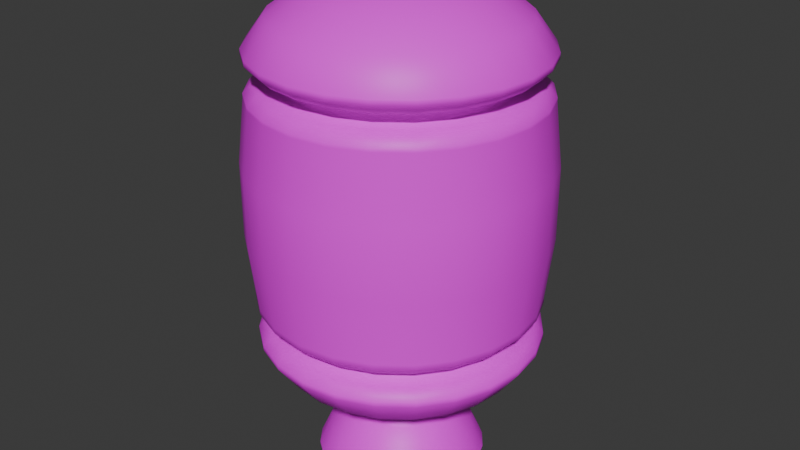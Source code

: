 # Source: Drone.blend  (saved by Blender 4.0.36; exported with 4.5.12 LTS)
import bpy
from mathutils import Matrix  # noqa: F401  (used for matrix-valued properties, if any)

bpy.ops.wm.read_factory_settings(use_empty=True)
scene = bpy.context.scene
scene.name = 'Scene'

# ---- collections
col_collection = bpy.data.collections.new('Collection'); scene.collection.children.link(col_collection)

# ---- images (referenced by path relative to the original .blend; pixels are not part of the script)
import os
ASSET_DIR = os.environ.get("B2B_ASSET_DIR", "")  # directory of the original .blend (textures are referenced by path, not embedded)
HERE = os.path.dirname(os.path.abspath(__file__))  # packed textures are extracted next to this script under _unpacked/

def load_image(name, relpath, width, height, colorspace="sRGB"):
    """Load a texture the original file referenced (path relative to the .blend, or extracted next to this script)."""
    p = next((c for c in (os.path.join(HERE, relpath), os.path.join(ASSET_DIR, relpath)) if relpath and os.path.exists(c)), "")
    if p:
        img = bpy.data.images.load(p, check_existing=True)
        img.name = name
    else:  # same state as the original file: an image datablock whose file is absent (Cycles renders it pink)
        img = bpy.data.images.new(name, width, height)
        img.source = "FILE"
        img.filepath = "//" + (relpath or name)
    img.colorspace_settings.name = colorspace
    return img
img_chatgpt_image_apr_23__2025__09_20_55_am_png = load_image('ChatGPT Image Apr 23, 2025, 09_20_55 AM.png', 'ChatGPT Image Apr 23, 2025, 09_20_55 AM.png', 1024, 1024, 'sRGB')

# ---- materials (node trees are filled in below, after node groups)
mat_face = bpy.data.materials.new('face')
mat_face.use_transparent_shadow = False

# ---- material node trees
mat_face.use_nodes = True; mat_face.node_tree.nodes.clear()
_N = mat_face.node_tree.nodes; _L = mat_face.node_tree.links
n0 = _N.new('ShaderNodeBsdfPrincipled'); n0.name = 'Principled BSDF'; n0.location = (10, 300)
n0.inputs[3].default_value = 1.45
n1 = _N.new('ShaderNodeOutputMaterial'); n1.name = 'Material Output'; n1.location = (300, 300)
n2 = _N.new('ShaderNodeTexImage'); n2.name = 'Image Texture.001'; n2.location = (-402, 222)
n2.image = img_chatgpt_image_apr_23__2025__09_20_55_am_png
_L.new(n0.outputs[0], n1.inputs[0])
_L.new(n2.outputs[0], n0.inputs[0])
n1.is_active_output = True

# ---- world
world_world = bpy.data.worlds.new('World'); scene.world = world_world
world_world.use_nodes = True; world_world.node_tree.nodes.clear()
_N = world_world.node_tree.nodes; _L = world_world.node_tree.links
n0 = _N.new('ShaderNodeOutputWorld'); n0.name = 'World Output'; n0.location = (300, 300)
n1 = _N.new('ShaderNodeBackground'); n1.name = 'Background'; n1.location = (10, 300)
n1.inputs[0].default_value = (0.05088, 0.05088, 0.05088, 1.0)
_L.new(n1.outputs[0], n0.inputs[0])
n0.is_active_output = True
world_world.color = (0.05088, 0.05088, 0.05088)
world_world.use_sun_shadow = False
world_world.sun_shadow_jitter_overblur = 0.0

# ---- meshes
me_sphere = bpy.data.meshes.new('Sphere')
me_sphere.from_pydata([(0.0, 0.2, 0.2), (0.04923, 0.1837, 0.2857), (0.05176, 0.1932, 0.2), (0.04923, 0.1837, 0.01429), (0.09511, 0.1647, 0.2857), (0.1, 0.1732, 0.2), (0.09511, 0.1647, 0.01429), (0.1345, 0.1345, 0.2857), (0.1414, 0.1414, 0.2), (0.1345, 0.1345, 0.01429), (0.1647, 0.09511, 0.2857), (0.1732, 0.1, 0.2), (0.1647, 0.09511, 0.01429), (0.1837, 0.04923, 0.2857), (0.1932, 0.05176, 0.2), (0.1837, 0.04923, 0.01429), (0.1902, 5.96e-09, 0.2857), (0.2, -5.96e-09, 0.2), (0.1902, 5.96e-09, 0.01429), (0.1837, -0.04923, 0.2857), (0.1932, -0.05176, 0.2), (0.1837, -0.04923, 0.01429), (0.1647, -0.09511, 0.2857), (0.1732, -0.1, 0.2), (0.1647, -0.09511, 0.01429), (0.1345, -0.1345, 0.2857), (0.1414, -0.1414, 0.2), (0.1345, -0.1345, 0.01429), (0.09511, -0.1647, 0.2857), (0.1, -0.1732, 0.2), (0.09511, -0.1647, 0.01429), (0.04923, -0.1837, 0.2857), (0.05176, -0.1932, 0.2), (0.04923, -0.1837, 0.01429), (-0.07608, 0.1318, 0.3257), (-0.03938, 0.147, 0.3257), (1.192e-08, -0.1902, 0.2857), (-1.192e-08, -0.2, 0.2), (1.192e-08, -0.1902, 0.01429), (-6.364e-09, 0.1522, 0.3257), (-6.364e-09, 0.1522, 0.3057), (-0.04923, -0.1837, 0.2857), (-0.05176, -0.1932, 0.2), (-0.04923, -0.1837, 0.01429), (-0.03938, 0.147, 0.3057), (-0.07608, 0.1318, 0.3057), (-0.1076, 0.1076, 0.3057), (-0.09511, -0.1647, 0.2857), (-0.1, -0.1732, 0.2), (-0.09511, -0.1647, 0.01429), (-0.1318, 0.07608, 0.3057), (-0.147, 0.03938, 0.3057), (-0.1345, -0.1345, 0.2857), (-0.1414, -0.1414, 0.2), (-0.1345, -0.1345, 0.01429), (-0.1522, -7.324e-09, 0.3057), (-0.147, -0.03938, 0.3057), (-0.1318, -0.07608, 0.3057), (-0.1647, -0.09511, 0.2857), (-0.1732, -0.1, 0.2), (-0.1647, -0.09511, 0.01429), (-0.1076, -0.1076, 0.3057), (-0.07608, -0.1318, 0.3057), (-0.1837, -0.04923, 0.2857), (-0.1932, -0.05176, 0.2), (-0.1837, -0.04923, 0.01429), (-0.03938, -0.147, 0.3057), (1.033e-08, -0.1522, 0.3057), (-0.1902, -8.941e-09, 0.2857), (-0.2, 2.384e-08, 0.2), (-0.1902, -8.941e-09, 0.01429), (0.03938, -0.147, 0.3057), (0.07608, -0.1318, 0.3057), (-0.1837, 0.04923, 0.2857), (-0.1932, 0.05176, 0.2), (-0.1837, 0.04923, 0.01429), (0.1076, -0.1076, 0.3057), (0.1318, -0.07608, 0.3057), (0.147, -0.03938, 0.3057), (-0.1647, 0.09511, 0.2857), (-0.1732, 0.1, 0.2), (-0.1647, 0.09511, 0.01429), (0.1522, 4.597e-09, 0.3057), (0.147, 0.03938, 0.3057), (-0.1345, 0.1345, 0.2857), (-0.1414, 0.1414, 0.2), (-0.1345, 0.1345, 0.01429), (0.1318, 0.07608, 0.3057), (0.1076, 0.1076, 0.3057), (-0.09511, 0.1647, 0.2857), (-0.1, 0.1732, 0.2), (-0.09511, 0.1647, 0.01429), (0.03938, 0.147, 0.3057), (0.07608, 0.1318, 0.3057), (-0.04923, 0.1837, 0.2857), (-0.05176, 0.1932, 0.2), (-0.04923, 0.1837, 0.01429), (0.03938, 0.147, 0.3257), (0.07608, 0.1318, 0.3257), (0.1076, 0.1076, 0.3257), (-8.941e-09, 0.1902, 0.2857), (-8.941e-09, 0.1902, 0.01429), (0.05176, 0.1932, 0.1), (0.1, 0.1732, 0.1), (0.1414, 0.1414, 0.1), (0.1732, 0.1, 0.1), (0.1932, 0.05176, 0.1), (0.2, -5.96e-09, 0.1), (0.1932, -0.05176, 0.1), (0.1732, -0.1, 0.1), (0.1414, -0.1414, 0.1), (0.1, -0.1732, 0.1), (0.05176, -0.1932, 0.1), (-1.192e-08, -0.2, 0.1), (-0.05176, -0.1932, 0.1), (-0.1, -0.1732, 0.1), (-0.1414, -0.1414, 0.1), (-0.1732, -0.1, 0.1), (-0.1932, -0.05176, 0.1), (-0.2, 2.384e-08, 0.1), (-0.1932, 0.05176, 0.1), (-0.1732, 0.1, 0.1), (-0.1414, 0.1414, 0.1), (-0.1, 0.1732, 0.1), (-0.05176, 0.1932, 0.1), (0.0, 0.2, 0.1), (0.000911, 0.1522, -0.007688), (-0.03847, 0.147, -0.007688), (-0.07517, 0.1318, -0.007688), (-0.1067, 0.1076, -0.007688), (-0.1309, 0.07611, -0.007688), (-0.1461, 0.03941, -0.007688), (-0.1513, 2.834e-05, -0.007688), (-0.1461, -0.03936, -0.007688), (-0.1309, -0.07606, -0.007688), (-0.1067, -0.1076, -0.007688), (-0.07517, -0.1318, -0.007688), (-0.03847, -0.147, -0.007688), (0.1647, 0.09511, 0.3457), (0.1401, 0.0809, 0.3847), (0.05352, 0.0309, 0.4356), (0.1018, 0.05878, 0.4157), (0.1837, 0.04923, 0.3457), (0.1563, 0.04188, 0.3847), (0.0597, 0.016, 0.4356), (0.1136, 0.03043, 0.4157), (0.1618, -2.474e-09, 0.3847), (0.1176, -5.454e-09, 0.4157), (0.1902, 6.467e-09, 0.3457), (0.0618, 5.061e-10, 0.4356), (0.1563, -0.04188, 0.3847), (0.1136, -0.03043, 0.4157), (0.1837, -0.04923, 0.3457), (0.0597, -0.016, 0.4356), (0.1647, -0.09511, 0.3457), (0.1018, -0.05878, 0.4157), (0.05352, -0.0309, 0.4356), (0.1401, -0.0809, 0.3847), (0.0437, -0.0437, 0.4356), (0.1345, -0.1345, 0.3457), (0.08313, -0.08313, 0.4157), (0.1144, -0.1144, 0.3847), (0.09511, -0.1647, 0.3457), (0.0809, -0.1401, 0.3847), (0.0309, -0.05352, 0.4356), (0.05878, -0.1018, 0.4157), (0.04923, -0.1837, 0.3457), (0.04188, -0.1563, 0.3847), (0.016, -0.0597, 0.4356), (0.03043, -0.1136, 0.4157), (-8.956e-09, -0.1618, 0.3847), (-8.956e-09, -0.1176, 0.4157), (8.925e-09, -0.1902, 0.3457), (-5.976e-09, -0.0618, 0.4356), (-2.996e-09, 5.061e-10, 0.4424), (-0.03043, -0.1136, 0.4157), (-0.016, -0.0597, 0.4356), (-0.04188, -0.1563, 0.3847), (-0.04923, -0.1837, 0.3457), (-0.09511, -0.1647, 0.3457), (-0.05878, -0.1018, 0.4157), (-0.0309, -0.05352, 0.4356), (-0.0809, -0.1401, 0.3847), (-0.0437, -0.0437, 0.4356), (-0.1345, -0.1345, 0.3457), (-0.08313, -0.08313, 0.4157), (-0.1144, -0.1144, 0.3847), (-0.1647, -0.09511, 0.3457), (-0.1401, -0.0809, 0.3847), (-0.05352, -0.0309, 0.4356), (-0.1018, -0.05878, 0.4157), (-0.1563, -0.04188, 0.3847), (-0.1136, -0.03043, 0.4157), (-0.1837, -0.04923, 0.3457), (-0.0597, -0.016, 0.4356), (-0.1618, 6.467e-09, 0.3847), (-0.1176, -2.474e-09, 0.4157), (-0.1902, -8.435e-09, 0.3457), (-0.0618, 6.467e-09, 0.4356), (-0.1136, 0.03043, 0.4157), (-0.0597, 0.016, 0.4356), (-0.1563, 0.04188, 0.3847), (-0.1837, 0.04923, 0.3457), (-0.1345, 0.1345, 0.3457), (-0.1647, 0.09511, 0.3457), (-0.1018, 0.05878, 0.4157), (-0.08313, 0.08313, 0.4157), (-0.0437, 0.0437, 0.4356), (-0.05352, 0.0309, 0.4356), (-0.1401, 0.0809, 0.3847), (-0.1144, 0.1144, 0.3847), (0.1318, 0.07608, 0.3257), (0.147, 0.03938, 0.3257), (0.1522, 4.597e-09, 0.3257), (0.147, -0.03938, 0.3257), (0.1318, -0.07608, 0.3257), (0.1076, -0.1076, 0.3257), (0.07608, -0.1318, 0.3257), (0.03938, -0.147, 0.3257), (1.033e-08, -0.1522, 0.3257), (-0.03938, -0.147, 0.3257), (-0.07608, -0.1318, 0.3257), (-0.1076, -0.1076, 0.3257), (-0.1318, -0.07608, 0.3257), (-0.147, -0.03938, 0.3257), (-0.1522, -7.324e-09, 0.3257), (-0.147, 0.03938, 0.3257), (-0.1076, 0.1076, 0.3257), (-0.1318, 0.07608, 0.3257), (0.1144, 0.1144, 0.3847), (0.0437, 0.0437, 0.4356), (0.08313, 0.08313, 0.4157), (0.1345, 0.1345, 0.3457), (0.09511, 0.1647, 0.3457), (0.0809, 0.1401, 0.3847), (0.0309, 0.05352, 0.4356), (0.05878, 0.1018, 0.4157), (0.016, 0.0597, 0.4356), (0.04923, 0.1837, 0.3457), (0.03043, 0.1136, 0.4157), (0.04188, 0.1563, 0.3847), (-0.0309, 0.05352, 0.4356), (-0.05878, 0.1018, 0.4157), (-0.0809, 0.1401, 0.3847), (-0.09511, 0.1647, 0.3457), (-0.016, 0.0597, 0.4356), (-0.03043, 0.1136, 0.4157), (-0.04188, 0.1563, 0.3847), (-0.04923, 0.1837, 0.3457), (7.435e-09, 0.0618, 0.4356), (-8.956e-09, 0.1176, 0.4157), (-8.956e-09, 0.1618, 0.3847), (-1.194e-08, 0.1902, 0.3457), (0.1426, 0.08098, -0.08468), (0.05601, 0.03098, -0.1355), (0.1672, 0.09518, -0.04566), (0.1588, 0.04196, -0.08468), (0.1862, 0.04931, -0.04566), (0.116, 0.0305, -0.1157), (0.06218, 0.01607, -0.1355), (0.06429, 7.732e-05, -0.1355), (0.1643, 7.732e-05, -0.08468), (0.1927, 7.733e-05, -0.04566), (0.12, 7.732e-05, -0.1157), (0.06218, -0.01592, -0.1355), (0.116, -0.03035, -0.1157), (0.1862, -0.04915, -0.04566), (0.1588, -0.0418, -0.08468), (0.05601, -0.03082, -0.1355), (0.1043, -0.0587, -0.1157), (0.1672, -0.09503, -0.04566), (0.1426, -0.08082, -0.08468), (0.08561, -0.08305, -0.1157), (0.1169, -0.1143, -0.08468), (0.04619, -0.04362, -0.1355), (0.137, -0.1344, -0.04566), (0.06126, -0.1017, -0.1157), (0.08339, -0.14, -0.08468), (0.03339, -0.05345, -0.1355), (0.09759, -0.1647, -0.04566), (0.01848, -0.05962, -0.1355), (0.04436, -0.1562, -0.08468), (0.05171, -0.1837, -0.04566), (0.03291, -0.1135, -0.1157), (0.002485, -0.1901, -0.04566), (0.002485, -0.06173, -0.1355), (0.002485, -0.1617, -0.08468), (0.002485, -0.1175, -0.1157), (-0.01351, -0.05962, -0.1355), (-0.02794, -0.1135, -0.1157), (-0.04675, -0.1837, -0.04566), (-0.03939, -0.1562, -0.08468), (-0.02842, -0.05345, -0.1355), (-0.05629, -0.1017, -0.1157), (-0.09262, -0.1647, -0.04566), (-0.07842, -0.14, -0.08468), (-0.08064, -0.08305, -0.1157), (-0.1119, -0.1143, -0.08468), (-0.04122, -0.04362, -0.1355), (-0.132, -0.1344, -0.04566), (-0.1376, -0.08082, -0.08468), (-0.1622, -0.09503, -0.04566), (-0.09932, -0.0587, -0.1157), (-0.05104, -0.03082, -0.1355), (-0.05721, -0.01592, -0.1355), (-0.1538, -0.0418, -0.08468), (-0.1812, -0.04915, -0.04566), (-0.1111, -0.03035, -0.1157), (-0.1877, 7.731e-05, -0.04566), (-0.1593, 7.733e-05, -0.08468), (-0.1151, 7.732e-05, -0.1157), (-0.05721, 0.01607, -0.1355), (-0.1111, 0.0305, -0.1157), (-0.1812, 0.04931, -0.04566), (-0.1538, 0.04196, -0.08468), (-0.09932, 0.05886, -0.1157), (-0.1376, 0.08098, -0.08468), (-0.05104, 0.03098, -0.1355), (-0.1622, 0.09518, -0.04566), (-0.08064, 0.0832, -0.1157), (-0.1119, 0.1145, -0.08468), (-0.04122, 0.04378, -0.1355), (-0.132, 0.1346, -0.04566), (-0.07842, 0.1402, -0.08468), (-0.09262, 0.1648, -0.04566), (-0.05629, 0.1019, -0.1157), (-0.02842, 0.0536, -0.1355), (-0.03939, 0.1564, -0.08468), (-0.04675, 0.1838, -0.04566), (-0.02794, 0.1136, -0.1157), (0.03291, 0.1136, -0.1157), (0.002485, 0.1176, -0.1157), (0.002485, 0.1903, -0.04566), (0.05171, 0.1838, -0.04566), (0.002485, 0.1619, -0.08468), (0.04436, 0.1564, -0.08468), (0.002485, 0.06188, -0.1355), (-0.01351, 0.05977, -0.1355), (-0.006936, -0.03606, -0.1462), (0.00281, -0.1156, -0.2361), (0.00281, -0.03734, -0.1462), (0.00281, -0.09827, -0.1971), (0.00281, -0.07131, -0.1661), (0.01256, -0.03606, -0.1462), (0.02135, -0.06887, -0.1661), (0.03281, -0.1116, -0.2361), (0.02833, -0.09492, -0.1971), (0.03862, -0.06172, -0.1661), (0.0521, -0.08507, -0.1971), (0.02164, -0.0323, -0.1462), (0.06076, -0.1001, -0.2361), (0.05346, -0.05034, -0.1661), (0.07252, -0.0694, -0.1971), (0.02944, -0.02631, -0.1462), (0.08476, -0.08164, -0.2361), (0.08819, -0.04898, -0.1971), (0.1032, -0.05763, -0.2361), (0.06484, -0.0355, -0.1661), (0.03542, -0.01852, -0.1462), (0.03918, -0.009433, -0.1462), (0.09804, -0.0252, -0.1971), (0.1148, -0.02968, -0.2361), (0.072, -0.01823, -0.1661), (0.04047, 0.0003135, -0.1462), (0.07444, 0.0003135, -0.1661), (0.1187, 0.0003135, -0.2361), (0.1014, 0.0003135, -0.1971), (0.03918, 0.01006, -0.1462), (0.072, 0.01885, -0.1661), (0.1148, 0.03031, -0.2361), (0.09804, 0.02583, -0.1971), (0.06484, 0.03613, -0.1661), (0.08819, 0.04961, -0.1971), (0.03542, 0.01914, -0.1462), (0.1032, 0.05826, -0.2361), (0.05346, 0.05096, -0.1661), (0.07252, 0.07003, -0.1971), (0.02944, 0.02694, -0.1462), (0.08476, 0.08226, -0.2361), (0.02164, 0.03293, -0.1462), (0.0521, 0.08569, -0.1971), (0.06076, 0.1007, -0.2361), (0.03862, 0.06235, -0.1661), (0.03281, 0.1123, -0.2361), (0.01256, 0.03669, -0.1462), (0.02833, 0.09554, -0.1971), (0.00281, 0.0989, -0.1971), (0.02135, 0.0695, -0.1661), (-0.02271, 0.09554, -0.1971), (0.00281, 0.03797, -0.1462), (-0.006936, 0.03669, -0.1462), (-0.01573, 0.0695, -0.1661), (0.00281, 0.07194, -0.1661), (0.00281, 0.1162, -0.2361), (-0.02719, 0.1123, -0.2361), (0.000911, -0.1521, -0.007688), (0.0403, -0.147, -0.007688), (0.077, -0.1318, -0.007688), (0.1085, -0.1076, -0.007688), (0.1327, -0.07606, -0.007688), (0.1479, -0.03936, -0.007688), (0.1531, 2.836e-05, -0.007688), (0.1479, 0.03941, -0.007688), (0.1327, 0.07611, -0.007688), (0.1085, 0.1076, -0.007688), (0.0403, 0.147, -0.007688), (0.077, 0.1318, -0.007688), (0.07766, 0.1318, -0.02367), (0.1092, 0.1076, -0.02367), (0.1334, 0.07613, -0.02367), (0.1486, 0.03943, -0.02367), (0.1537, 4.897e-05, -0.02367), (0.1486, -0.03934, -0.02367), (0.1334, -0.07604, -0.02367), (0.1092, -0.1076, -0.02367), (0.07766, -0.1317, -0.02367), (0.04096, -0.1469, -0.02367), (0.001574, -0.1521, -0.02367), (-0.03781, -0.1469, -0.02367), (-0.07451, -0.1317, -0.02367), (-0.106, -0.1076, -0.02367), (-0.1302, -0.07604, -0.02367), (-0.1454, -0.03934, -0.02367), (-0.1506, 4.896e-05, -0.02367), (-0.1454, 0.03943, -0.02367), (-0.1302, 0.07613, -0.02367), (-0.106, 0.1076, -0.02367), (-0.07451, 0.1318, -0.02367), (-0.03781, 0.147, -0.02367), (0.001574, 0.1522, -0.02367), (0.04096, 0.147, -0.02367), (0.1043, 0.05886, -0.1157), (0.137, 0.1346, -0.04566), (0.04619, 0.04378, -0.1355), (0.1169, 0.1145, -0.08468), (0.08561, 0.0832, -0.1157), (0.08339, 0.1402, -0.08468), (0.09759, 0.1648, -0.04566), (0.06126, 0.1019, -0.1157), (0.03339, 0.0536, -0.1355), (0.01848, 0.05977, -0.1355), (-0.05514, 0.1007, -0.2361), (-0.04648, 0.08569, -0.1971), (-0.033, 0.06235, -0.1661), (-0.01602, 0.03293, -0.1462), (-0.07914, 0.08226, -0.2361), (-0.0669, 0.07003, -0.1971), (-0.04784, 0.05096, -0.1661), (-0.02382, 0.02694, -0.1462), (-0.09756, 0.05826, -0.2361), (-0.08257, 0.04961, -0.1971), (-0.05922, 0.03613, -0.1661), (-0.0298, 0.01914, -0.1462), (-0.1091, 0.03031, -0.2361), (-0.09242, 0.02583, -0.1971), (-0.06638, 0.01885, -0.1661), (-0.03356, 0.01006, -0.1462), (-0.1131, 0.0003135, -0.2361), (-0.09578, 0.0003135, -0.1971), (-0.06882, 0.0003135, -0.1661), (-0.1091, -0.02968, -0.2361), (-0.09242, -0.0252, -0.1971), (-0.06638, -0.01823, -0.1661), (-0.03356, -0.009433, -0.1462), (-0.09756, -0.05763, -0.2361), (-0.08257, -0.04898, -0.1971), (-0.05922, -0.0355, -0.1661), (-0.0298, -0.01852, -0.1462), (-0.07914, -0.08164, -0.2361), (-0.0669, -0.0694, -0.1971), (-0.04784, -0.05034, -0.1661), (-0.02382, -0.02631, -0.1462), (-0.05514, -0.1001, -0.2361), (-0.04648, -0.08507, -0.1971), (-0.033, -0.06172, -0.1661), (-0.01602, -0.0323, -0.1462), (-0.02719, -0.1116, -0.2361), (-0.02271, -0.09491, -0.1971), (-0.01573, -0.06887, -0.1661), (0.04659, 0.1707, -0.006399), (0.0495, 0.1837, 0.007706), (0.09538, 0.1647, 0.007706), (0.08921, 0.1531, -0.006399), (0.1348, 0.1345, 0.007705), (0.1258, 0.125, -0.006399), (0.165, 0.09511, 0.007704), (0.1539, 0.08838, -0.006399), (0.184, 0.04924, 0.007704), (0.1715, 0.04576, -0.006399), (0.1905, 8.505e-06, 0.007704), (0.1776, 2.669e-05, -0.006399), (0.184, -0.04922, 0.007704), (0.1715, -0.04571, -0.006399), (0.165, -0.0951, 0.007704), (0.1539, -0.08832, -0.006399), (0.1348, -0.1345, 0.007705), (0.1258, -0.1249, -0.006399), (0.09538, -0.1647, 0.007706), (0.08921, -0.153, -0.006399), (0.0495, -0.1837, 0.007706), (0.04659, -0.1707, -0.006399), (0.000273, -0.1902, 0.007706), (0.0008576, -0.1767, -0.006398), (-0.04896, -0.1837, 0.007706), (-0.04488, -0.1707, -0.006398), (-0.09483, -0.1647, 0.007706), (-0.0875, -0.153, -0.006398), (-0.1342, -0.1345, 0.007705), (-0.1241, -0.1249, -0.006398), (-0.1645, -0.0951, 0.007704), (-0.1522, -0.08834, -0.006398), (-0.1835, -0.04922, 0.007704), (-0.1699, -0.04571, -0.006398), (-0.1899, 8.491e-06, 0.007704), (-0.1759, 2.668e-05, -0.006398), (-0.1835, 0.04924, 0.007704), (-0.1699, 0.04577, -0.006398), (-0.1645, 0.09511, 0.007704), (-0.1522, 0.08839, -0.006398), (-0.1342, 0.1345, 0.007705), (-0.1241, 0.125, -0.006398), (-0.09483, 0.1647, 0.007706), (-0.0875, 0.1531, -0.006398), (-0.04896, 0.1837, 0.007706), (-0.04488, 0.1707, -0.006398), (0.000273, 0.1902, 0.007706), (0.0008576, 0.1767, -0.006398), (0.04923, 0.1837, 0.29), (0.04512, 0.1684, 0.3057), (0.08716, 0.151, 0.3057), (0.09511, 0.1647, 0.29), (0.1233, 0.1233, 0.3057), (0.1345, 0.1345, 0.29), (0.151, 0.08716, 0.3057), (0.1647, 0.09511, 0.29), (0.1684, 0.04512, 0.3057), (0.1837, 0.04923, 0.29), (0.1743, 5.556e-09, 0.3057), (0.1902, 6.02e-09, 0.29), (0.1684, -0.04512, 0.3057), (0.1837, -0.04923, 0.29), (0.151, -0.08716, 0.3057), (0.1647, -0.09511, 0.29), (0.1233, -0.1233, 0.3057), (0.1345, -0.1345, 0.29), (0.08716, -0.151, 0.3057), (0.09511, -0.1647, 0.29), (0.04512, -0.1684, 0.3057), (0.04923, -0.1837, 0.29), (1.038e-08, -0.1743, 0.3057), (1.16e-08, -0.1902, 0.29), (-0.04512, -0.1684, 0.3057), (-0.04923, -0.1837, 0.29), (-0.08716, -0.151, 0.3057), (-0.09511, -0.1647, 0.29), (-0.1233, -0.1233, 0.3057), (-0.1345, -0.1345, 0.29), (-0.151, -0.08716, 0.3057), (-0.1647, -0.09511, 0.29), (-0.1684, -0.04512, 0.3057), (-0.1837, -0.04923, 0.29), (-0.1743, -8.101e-09, 0.3057), (-0.1902, -8.881e-09, 0.29), (-0.1684, 0.04512, 0.3057), (-0.1837, 0.04923, 0.29), (-0.151, 0.08716, 0.3057), (-0.1647, 0.09511, 0.29), (-0.1233, 0.1233, 0.3057), (-0.1345, 0.1345, 0.29), (-0.08716, 0.151, 0.3057), (-0.09511, 0.1647, 0.29), (-0.04512, 0.1684, 0.3057), (-0.04923, 0.1837, 0.29), (-8.736e-09, 0.1743, 0.3057), (-9.259e-09, 0.1902, 0.29), (-0.1771, -8.197e-09, 0.3257), (-0.1902, -8.512e-09, 0.3387), (-0.171, -0.04583, 0.3257), (-0.1837, -0.04923, 0.3387), (-0.1534, -0.08854, 0.3257), (-0.1647, -0.09511, 0.3387), (-0.1252, -0.1252, 0.3257), (-0.1345, -0.1345, 0.3387), (-0.08854, -0.1534, 0.3257), (-0.09511, -0.1647, 0.3387), (-0.04583, -0.171, 0.3257), (-0.04923, -0.1837, 0.3387), (1.039e-08, -0.1771, 0.3257), (9.448e-09, -0.1902, 0.3387), (0.04583, -0.171, 0.3257), (0.04923, -0.1837, 0.3387), (0.08854, -0.1534, 0.3257), (0.09511, -0.1647, 0.3387), (0.1252, -0.1252, 0.3257), (0.1345, -0.1345, 0.3387), (0.1534, -0.08854, 0.3257), (0.1647, -0.09511, 0.3387), (0.171, -0.04583, 0.3257), (0.1837, -0.04923, 0.3387), (0.1771, 5.675e-09, 0.3257), (0.1902, 6.389e-09, 0.3387), (0.171, 0.04583, 0.3257), (0.1837, 0.04923, 0.3387), (0.1534, 0.08854, 0.3257), (0.1647, 0.09511, 0.3387), (0.1252, 0.1252, 0.3257), (0.1345, 0.1345, 0.3387), (0.08854, 0.1534, 0.3257), (0.09511, 0.1647, 0.3387), (0.04583, 0.171, 0.3257), (0.04923, 0.1837, 0.3387), (-0.171, 0.04583, 0.3257), (-0.1837, 0.04923, 0.3387), (-0.1534, 0.08854, 0.3257), (-0.1647, 0.09511, 0.3387), (-0.1345, 0.1345, 0.3387), (-0.1252, 0.1252, 0.3257), (-0.09511, 0.1647, 0.3387), (-0.08854, 0.1534, 0.3257), (-0.04923, 0.1837, 0.3387), (-0.04583, 0.171, 0.3257), (-1.141e-08, 0.1902, 0.3387), (-9.032e-09, 0.1771, 0.3257), (0.002194, 0.1903, -0.03864), (0.001628, 0.1772, -0.02499), (-0.04704, 0.1838, -0.03864), (-0.04422, 0.1712, -0.02499), (-0.09291, 0.1648, -0.03864), (-0.08694, 0.1535, -0.02499), (-0.1323, 0.1346, -0.03863), (-0.1236, 0.1253, -0.02499), (-0.1625, 0.09517, -0.03863), (-0.1518, 0.08862, -0.02499), (-0.1815, 0.0493, -0.03863), (-0.1695, 0.0459, -0.02499), (-0.188, 6.826e-05, -0.03863), (-0.1755, 5.065e-05, -0.02499), (-0.1815, -0.04916, -0.03863), (-0.1695, -0.0458, -0.02499), (-0.1625, -0.09504, -0.03863), (-0.1518, -0.08852, -0.02499), (-0.1323, -0.1344, -0.03863), (-0.1236, -0.1252, -0.02499), (-0.09291, -0.1647, -0.03864), (-0.08694, -0.1534, -0.02499), (-0.04704, -0.1837, -0.03864), (-0.04422, -0.1711, -0.02499), (0.002194, -0.1901, -0.03864), (0.001628, -0.1771, -0.02499), (0.05142, -0.1837, -0.03864), (0.04748, -0.1711, -0.02499), (0.0973, -0.1647, -0.03864), (0.09021, -0.1534, -0.02499), (0.1367, -0.1344, -0.03863), (0.1269, -0.1252, -0.02499), (0.1669, -0.09504, -0.03863), (0.1551, -0.08853, -0.02499), (0.1859, -0.04916, -0.03863), (0.1728, -0.0458, -0.02499), (0.1924, 6.827e-05, -0.03863), (0.1788, 5.067e-05, -0.02499), (0.1859, 0.0493, -0.03863), (0.1728, 0.0459, -0.02499), (0.1669, 0.09517, -0.03863), (0.1551, 0.08863, -0.02499), (0.1367, 0.1346, -0.03863), (0.1269, 0.1253, -0.02499), (0.0973, 0.1648, -0.03864), (0.09021, 0.1535, -0.02499), (0.04748, 0.1712, -0.02499), (0.05142, 0.1838, -0.03864)], [], [(125, 0, 2, 102), (0, 100, 1, 2), (102, 2, 5, 103), (2, 1, 4, 5), (103, 5, 8, 104), (5, 4, 7, 8), (8, 7, 10, 11), (104, 8, 11, 105), (11, 10, 13, 14), (105, 11, 14, 106), (14, 13, 16, 17), (106, 14, 17, 107), (58, 52, 556, 558), (609, 607, 98, 97), (578, 580, 187, 193), (17, 16, 19, 20), (584, 586, 178, 179), (107, 17, 20, 108), (108, 20, 23, 109), (596, 598, 152, 154), (615, 614, 204, 203), (621, 619, 248, 252), (20, 19, 22, 23), (22, 19, 540, 542), (23, 22, 25, 26), (547, 545, 72, 71), (109, 23, 26, 110), (586, 588, 172, 178), (36, 31, 548, 550), (588, 590, 166, 172), (531, 529, 93, 88), (26, 25, 28, 29), (1, 100, 574, 527), (110, 26, 29, 111), (608, 610, 238, 233), (565, 563, 51, 50), (617, 615, 203, 244), (539, 537, 82, 78), (29, 28, 31, 32), (576, 578, 193, 197), (111, 29, 32, 112), (10, 7, 532, 534), (573, 571, 44, 40), (589, 587, 219, 218), (32, 31, 36, 37), (84, 79, 566, 568), (112, 32, 37, 113), (63, 58, 558, 560), (113, 37, 42, 114), (44, 45, 34, 35), (78, 82, 213, 214), (92, 40, 39, 97), (37, 36, 41, 42), (45, 46, 227, 34), (46, 50, 228, 227), (114, 42, 48, 115), (40, 44, 35, 39), (93, 92, 97, 98), (56, 57, 223, 224), (42, 41, 47, 48), (48, 47, 52, 53), (88, 93, 98, 99), (115, 48, 53, 116), (61, 62, 221, 222), (67, 71, 218, 219), (51, 55, 225, 226), (57, 61, 222, 223), (53, 52, 58, 59), (71, 72, 217, 218), (116, 53, 59, 117), (55, 56, 224, 225), (50, 51, 226, 228), (76, 77, 215, 216), (66, 67, 219, 220), (59, 58, 63, 64), (72, 76, 216, 217), (117, 59, 64, 118), (82, 83, 212, 213), (83, 87, 211, 212), (62, 66, 220, 221), (87, 88, 99, 211), (64, 63, 68, 69), (77, 78, 214, 215), (118, 64, 69, 119), (119, 69, 74, 120), (537, 535, 83, 82), (551, 549, 67, 66), (69, 68, 73, 74), (533, 531, 88, 87), (561, 559, 56, 55), (120, 74, 80, 121), (571, 569, 45, 44), (543, 541, 77, 76), (541, 539, 78, 77), (74, 73, 79, 80), (80, 79, 84, 85), (567, 565, 50, 46), (121, 80, 85, 122), (4, 1, 527, 530), (555, 553, 62, 61), (47, 41, 552, 554), (13, 10, 534, 536), (545, 543, 76, 72), (85, 84, 89, 90), (535, 533, 87, 83), (122, 85, 90, 123), (68, 63, 560, 562), (559, 557, 57, 56), (528, 573, 40, 92), (90, 89, 94, 95), (553, 551, 66, 62), (123, 90, 95, 124), (89, 84, 568, 570), (25, 22, 542, 544), (549, 547, 71, 67), (569, 567, 46, 45), (95, 94, 100, 0), (563, 561, 55, 51), (653, 651, 279, 275), (124, 95, 0, 125), (96, 124, 125, 101), (91, 123, 124, 96), (86, 122, 123, 91), (81, 121, 122, 86), (75, 120, 121, 81), (70, 119, 120, 75), (65, 118, 119, 70), (60, 117, 118, 65), (54, 116, 117, 60), (49, 115, 116, 54), (43, 114, 115, 49), (38, 113, 114, 43), (33, 112, 113, 38), (30, 111, 112, 33), (27, 110, 111, 30), (24, 109, 110, 27), (21, 108, 109, 24), (18, 107, 108, 21), (15, 106, 107, 18), (12, 105, 106, 15), (9, 104, 105, 12), (6, 103, 104, 9), (3, 102, 103, 6), (101, 125, 102, 3), (668, 669, 430, 407), (54, 60, 509, 507), (633, 631, 318, 313), (658, 660, 411, 412), (86, 91, 521, 519), (506, 508, 135, 136), (498, 500, 396, 397), (33, 38, 501, 499), (670, 667, 437, 333), (65, 70, 513, 511), (518, 520, 129, 130), (635, 633, 313, 308), (639, 637, 306, 301), (24, 27, 495, 493), (12, 15, 487, 485), (645, 643, 294, 290), (655, 653, 275, 270), (663, 661, 257, 255), (631, 629, 322, 318), (18, 21, 491, 489), (659, 657, 266, 262), (641, 639, 301, 299), (126, 405, 430, 429), (406, 404, 408, 407), (132, 131, 424, 423), (395, 137, 418, 417), (401, 400, 412, 411), (403, 402, 410, 409), (399, 398, 414, 413), (128, 127, 428, 427), (134, 133, 422, 421), (130, 129, 426, 425), (397, 396, 416, 415), (136, 135, 420, 419), (405, 406, 407, 430), (402, 401, 411, 410), (127, 126, 429, 428), (404, 403, 409, 408), (400, 399, 413, 412), (131, 130, 425, 424), (133, 132, 423, 422), (396, 395, 417, 416), (398, 397, 415, 414), (137, 136, 419, 418), (129, 128, 427, 426), (135, 134, 421, 420), (516, 518, 130, 131), (502, 504, 137, 395), (490, 492, 400, 401), (38, 43, 503, 501), (522, 524, 127, 128), (488, 490, 401, 402), (494, 496, 398, 399), (524, 526, 126, 127), (496, 498, 397, 398), (492, 494, 399, 400), (504, 506, 136, 137), (96, 101, 525, 523), (70, 75, 515, 513), (526, 479, 405, 126), (514, 516, 131, 132), (520, 522, 128, 129), (484, 486, 403, 404), (510, 512, 133, 134), (486, 488, 402, 403), (482, 484, 404, 406), (479, 482, 406, 405), (512, 514, 132, 133), (500, 502, 395, 396), (508, 510, 134, 135), (251, 250, 239, 240), (252, 251, 240, 238), (249, 174, 237), (250, 249, 237, 239), (240, 239, 236, 234), (238, 240, 234, 233), (237, 174, 235), (239, 237, 235, 236), (236, 235, 230, 231), (234, 236, 231, 229), (233, 234, 229, 232), (235, 174, 230), (231, 230, 140, 141), (229, 231, 141, 139), (232, 229, 139, 138), (230, 174, 140), (138, 139, 143, 142), (140, 174, 144), (141, 140, 144, 145), (139, 141, 145, 143), (142, 143, 146, 148), (144, 174, 149), (145, 144, 149, 147), (143, 145, 147, 146), (146, 147, 151, 150), (148, 146, 150, 152), (149, 174, 153), (147, 149, 153, 151), (150, 151, 155, 157), (152, 150, 157, 154), (153, 174, 156), (151, 153, 156, 155), (155, 156, 158, 160), (157, 155, 160, 161), (154, 157, 161, 159), (156, 174, 158), (158, 174, 164), (160, 158, 164, 165), (161, 160, 165, 163), (159, 161, 163, 162), (162, 163, 167, 166), (164, 174, 168), (165, 164, 168, 169), (163, 165, 169, 167), (166, 167, 170, 172), (168, 174, 173), (169, 168, 173, 171), (167, 169, 171, 170), (170, 171, 175, 177), (172, 170, 177, 178), (173, 174, 176), (171, 173, 176, 175), (175, 176, 181, 180), (177, 175, 180, 182), (178, 177, 182, 179), (176, 174, 181), (180, 181, 183, 185), (182, 180, 185, 186), (179, 182, 186, 184), (181, 174, 183), (183, 174, 189), (185, 183, 189, 190), (186, 185, 190, 188), (184, 186, 188, 187), (187, 188, 191, 193), (189, 174, 194), (190, 189, 194, 192), (188, 190, 192, 191), (191, 192, 196, 195), (193, 191, 195, 197), (194, 174, 198), (192, 194, 198, 196), (601, 599, 213, 212), (41, 36, 550, 552), (602, 604, 138, 142), (557, 555, 61, 57), (19, 16, 538, 540), (600, 602, 142, 148), (7, 4, 530, 532), (610, 621, 252, 238), (100, 94, 572, 574), (31, 28, 546, 548), (79, 73, 564, 566), (606, 608, 233, 232), (28, 25, 544, 546), (619, 617, 244, 248), (592, 594, 159, 162), (73, 68, 562, 564), (16, 13, 536, 538), (52, 47, 554, 556), (598, 600, 148, 152), (582, 584, 179, 184), (616, 618, 34, 227), (94, 89, 570, 572), (580, 582, 184, 187), (594, 596, 154, 159), (585, 583, 221, 220), (605, 603, 211, 99), (611, 613, 228, 226), (597, 595, 215, 214), (595, 593, 216, 215), (591, 589, 218, 217), (604, 606, 232, 138), (603, 601, 212, 211), (618, 620, 35, 34), (614, 612, 202, 204), (583, 581, 222, 221), (620, 622, 39, 35), (577, 575, 225, 224), (613, 616, 227, 228), (622, 609, 97, 39), (593, 591, 217, 216), (599, 597, 214, 213), (607, 605, 99, 98), (587, 585, 220, 219), (579, 577, 224, 223), (590, 592, 162, 166), (581, 579, 223, 222), (575, 611, 226, 225), (195, 196, 199, 201), (197, 195, 201, 202), (198, 174, 200), (196, 198, 200, 199), (199, 200, 208, 205), (201, 199, 205, 209), (202, 201, 209, 204), (200, 174, 208), (205, 208, 207, 206), (209, 205, 206, 210), (204, 209, 210, 203), (208, 174, 207), (203, 210, 243, 244), (207, 174, 241), (206, 207, 241, 242), (210, 206, 242, 243), (244, 243, 247, 248), (241, 174, 245), (242, 241, 245, 246), (243, 242, 246, 247), (247, 246, 250, 251), (248, 247, 251, 252), (245, 174, 249), (246, 245, 249, 250), (336, 331, 330, 440), (334, 332, 333, 335), (331, 334, 335, 330), (335, 333, 437, 436), (330, 335, 436, 438), (440, 330, 438, 439), (439, 438, 435, 433), (436, 437, 432, 434), (438, 436, 434, 435), (435, 434, 253, 431), (433, 435, 431, 254), (434, 432, 255, 253), (431, 253, 256, 258), (254, 431, 258, 259), (253, 255, 257, 256), (256, 257, 262, 261), (258, 256, 261, 263), (259, 258, 263, 260), (261, 262, 266, 267), (263, 261, 267, 265), (260, 263, 265, 264), (264, 265, 269, 268), (267, 266, 270, 271), (265, 267, 271, 269), (268, 269, 272, 274), (271, 270, 275, 273), (269, 271, 273, 272), (272, 273, 277, 276), (274, 272, 276, 278), (273, 275, 279, 277), (276, 277, 281, 283), (278, 276, 283, 280), (277, 279, 282, 281), (281, 282, 284, 286), (283, 281, 286, 287), (280, 283, 287, 285), (286, 284, 290, 291), (287, 286, 291, 289), (285, 287, 289, 288), (288, 289, 293, 292), (291, 290, 294, 295), (289, 291, 295, 293), (292, 293, 296, 298), (295, 294, 299, 297), (293, 295, 297, 296), (296, 297, 300, 302), (298, 296, 302, 303), (297, 299, 301, 300), (300, 301, 306, 305), (302, 300, 305, 307), (303, 302, 307, 304), (305, 306, 308, 309), (307, 305, 309, 310), (309, 308, 313, 314), (310, 309, 314, 312), (311, 312, 315, 317), (314, 313, 318, 316), (312, 314, 316, 315), (315, 316, 320, 319), (317, 315, 319, 321), (316, 318, 322, 320), (319, 320, 323, 325), (321, 319, 325, 326), (320, 322, 324, 323), (323, 324, 328, 327), (325, 323, 327, 329), (326, 325, 329, 337), (327, 328, 332, 334), (329, 327, 334, 331), (337, 329, 331, 336), (338, 478, 342, 340), (477, 476, 339, 341), (478, 477, 341, 342), (341, 339, 345, 346), (342, 341, 346, 344), (340, 342, 344, 343), (343, 344, 347, 349), (346, 345, 350, 348), (344, 346, 348, 347), (347, 348, 352, 351), (349, 347, 351, 353), (348, 350, 354, 352), (351, 352, 355, 357), (353, 351, 357, 358), (352, 354, 356, 355), (355, 356, 361, 360), (357, 355, 360, 362), (358, 357, 362, 359), (360, 361, 365, 366), (362, 360, 366, 364), (359, 362, 364, 363), (363, 364, 368, 367), (366, 365, 369, 370), (364, 366, 370, 368), (367, 368, 371, 373), (370, 369, 374, 372), (368, 370, 372, 371), (371, 372, 376, 375), (373, 371, 375, 377), (372, 374, 378, 376), (375, 376, 380, 382), (377, 375, 382, 379), (376, 378, 381, 380), (380, 381, 383, 385), (382, 380, 385, 387), (379, 382, 387, 384), (385, 383, 393, 386), (387, 385, 386, 392), (384, 387, 392, 389), (389, 392, 391, 390), (386, 393, 394, 388), (392, 386, 388, 391), (390, 391, 443, 444), (388, 394, 441, 442), (391, 388, 442, 443), (443, 442, 446, 447), (444, 443, 447, 448), (637, 635, 308, 306), (651, 649, 282, 279), (101, 3, 480, 525), (629, 627, 324, 322), (49, 54, 507, 505), (30, 33, 499, 497), (81, 86, 519, 517), (60, 65, 511, 509), (657, 655, 270, 266), (647, 645, 290, 284), (661, 659, 262, 257), (91, 96, 523, 521), (27, 30, 497, 495), (667, 665, 432, 437), (15, 18, 489, 487), (21, 24, 493, 491), (43, 49, 505, 503), (75, 81, 517, 515), (669, 624, 429, 430), (9, 12, 485, 483), (649, 647, 284, 282), (625, 623, 332, 328), (6, 9, 483, 481), (643, 641, 299, 294), (650, 652, 415, 416), (666, 668, 407, 408), (630, 632, 425, 426), (656, 658, 412, 413), (632, 634, 424, 425), (636, 638, 422, 423), (642, 644, 419, 420), (652, 654, 414, 415), (665, 663, 255, 432), (628, 630, 426, 427), (660, 662, 410, 411), (638, 640, 421, 422), (634, 636, 423, 424), (648, 650, 416, 417), (626, 628, 427, 428), (654, 656, 413, 414), (644, 646, 418, 419), (662, 664, 409, 410), (664, 666, 408, 409), (627, 625, 328, 324), (646, 648, 417, 418), (624, 626, 428, 429), (640, 642, 420, 421), (442, 441, 445, 446), (446, 445, 449, 450), (447, 446, 450, 451), (448, 447, 451, 452), (450, 449, 453, 454), (451, 450, 454, 455), (452, 451, 455, 456), (454, 453, 457, 458), (455, 454, 458, 459), (458, 457, 460, 461), (459, 458, 461, 462), (462, 461, 465, 466), (463, 462, 466, 467), (461, 460, 464, 465), (466, 465, 469, 470), (467, 466, 470, 471), (465, 464, 468, 469), (469, 468, 472, 473), (470, 469, 473, 474), (471, 470, 474, 475), (473, 472, 476, 477), (474, 473, 477, 478), (475, 474, 478, 338), (463, 467, 303, 304), (467, 471, 298, 303), (471, 475, 292, 298), (475, 338, 288, 292), (338, 340, 285, 288), (340, 343, 280, 285), (343, 349, 278, 280), (349, 353, 274, 278), (353, 358, 268, 274), (358, 359, 264, 268), (359, 363, 260, 264), (363, 367, 259, 260), (367, 373, 254, 259), (373, 377, 433, 254), (377, 379, 439, 433), (379, 384, 440, 439), (384, 389, 336, 440), (389, 390, 337, 336), (390, 444, 326, 337), (444, 448, 321, 326), (448, 452, 317, 321), (452, 456, 311, 317), (304, 307, 310, 312, 311), (304, 311, 456, 463), (463, 456, 455, 459, 462), (482, 479, 480, 481), (484, 482, 481, 483), (486, 484, 483, 485), (488, 486, 485, 487), (487, 489, 490, 488), (489, 491, 492, 490), (494, 492, 491, 493), (496, 494, 493, 495), (498, 496, 495, 497), (500, 498, 497, 499), (499, 501, 502, 500), (504, 502, 501, 503), (506, 504, 503, 505), (508, 506, 505, 507), (510, 508, 507, 509), (509, 511, 512, 510), (511, 513, 514, 512), (516, 514, 513, 515), (518, 516, 515, 517), (520, 518, 517, 519), (522, 520, 519, 521), (521, 523, 524, 522), (523, 525, 526, 524), (479, 526, 525, 480), (3, 6, 481, 480), (530, 527, 528, 529), (532, 530, 529, 531), (531, 533, 534, 532), (536, 534, 533, 535), (538, 536, 535, 537), (540, 538, 537, 539), (542, 540, 539, 541), (541, 543, 544, 542), (543, 545, 546, 544), (548, 546, 545, 547), (550, 548, 547, 549), (552, 550, 549, 551), (554, 552, 551, 553), (553, 555, 556, 554), (555, 557, 558, 556), (560, 558, 557, 559), (562, 560, 559, 561), (564, 562, 561, 563), (566, 564, 563, 565), (565, 567, 568, 566), (570, 568, 567, 569), (572, 570, 569, 571), (574, 572, 571, 573), (527, 574, 573, 528), (529, 528, 92, 93), (614, 615, 616, 613), (613, 611, 612, 614), (611, 575, 576, 612), (575, 577, 578, 576), (577, 579, 580, 578), (582, 580, 579, 581), (584, 582, 581, 583), (583, 585, 586, 584), (585, 587, 588, 586), (587, 589, 590, 588), (589, 591, 592, 590), (594, 592, 591, 593), (596, 594, 593, 595), (595, 597, 598, 596), (597, 599, 600, 598), (599, 601, 602, 600), (601, 603, 604, 602), (606, 604, 603, 605), (605, 607, 608, 606), (607, 609, 610, 608), (618, 616, 615, 617), (620, 618, 617, 619), (622, 620, 619, 621), (609, 622, 621, 610), (612, 576, 197, 202), (670, 623, 624, 669), (626, 624, 623, 625), (628, 626, 625, 627), (627, 629, 630, 628), (629, 631, 632, 630), (631, 633, 634, 632), (633, 635, 636, 634), (638, 636, 635, 637), (640, 638, 637, 639), (639, 641, 642, 640), (641, 643, 644, 642), (643, 645, 646, 644), (645, 647, 648, 646), (650, 648, 647, 649), (649, 651, 652, 650), (651, 653, 654, 652), (653, 655, 656, 654), (655, 657, 658, 656), (660, 658, 657, 659), (662, 660, 659, 661), (661, 663, 664, 662), (663, 665, 666, 664), (665, 667, 668, 666), (667, 670, 669, 668), (623, 670, 333, 332)])
me_sphere.polygons.foreach_set('use_smooth', [True] * 669)
_uv = me_sphere.uv_layers.new(name='UVMap')
_uv.uv.foreach_set('vector', [0.07031, 0.91, 0.07031, 0.9427, 0.08722, 0.9427, 0.08722, 0.91, 0.07031, 0.9427, 0.07031, 0.9707, 0.08639, 0.9707, 0.08722, 0.9427, 0.08722, 0.91, 0.08722, 0.9427, 0.103, 0.9427, 0.103, 0.91, 0.08722, 0.9427, 0.08639, 0.9707, 0.1014, 0.9707, 0.103, 0.9427, 0.103, 0.91, 0.103, 0.9427, 0.1165, 0.9427, 0.1165, 0.91, 0.103, 0.9427, 0.1014, 0.9707, 0.1142, 0.9707, 0.1165, 0.9427, 0.983, 0.6747, 0.9594, 0.9674, 0.8248, 0.9674, 0.8415, 0.6747, 0.983, 0.3331, 0.983, 0.6747, 0.8415, 0.6747, 0.8415, 0.3331, 0.8415, 0.6747, 0.8248, 0.9674, 0.6681, 0.9674, 0.6768, 0.6747, 0.8415, 0.3331, 0.8415, 0.6747, 0.6768, 0.6747, 0.6768, 0.3331, 0.6768, 0.6747, 0.6681, 0.9674, 0.5, 0.9674, 0.5, 0.6747, 0.6768, 0.3331, 0.6768, 0.6747, 0.5, 0.6747, 0.5, 0.3331, 0.03925, 0.9707, 0.02638, 0.9707, 0.02638, 0.9707, 0.03925, 0.9707, 0.08639, 0.9707, 0.1014, 0.9707, 0.1014, 0.9707, 0.08639, 0.9707, 0.05423, 0.9707, 0.03925, 0.9707, 0.03925, 0.9707, 0.05423, 0.9707, 0.5, 0.6747, 0.5, 0.9674, 0.3319, 0.9674, 0.3232, 0.6747, 0.03925, 0.9707, 0.05423, 0.9707, 0.05423, 0.9707, 0.03925, 0.9707, 0.5, 0.3331, 0.5, 0.6747, 0.3232, 0.6747, 0.3232, 0.3331, 0.3232, 0.3331, 0.3232, 0.6747, 0.1585, 0.6747, 0.1585, 0.3331, 0.1752, 0.9674, 0.3319, 0.9674, 0.3319, 0.9674, 0.1752, 0.9674, 0.1142, 0.9707, 0.1014, 0.9707, 0.1014, 0.9707, 0.1142, 0.9707, 0.07031, 0.9707, 0.05423, 0.9707, 0.05423, 0.9707, 0.07031, 0.9707, 0.3232, 0.6747, 0.3319, 0.9674, 0.1752, 0.9674, 0.1585, 0.6747, 0.1752, 0.9674, 0.3319, 0.9674, 0.3319, 0.9674, 0.1752, 0.9674, 0.1585, 0.6747, 0.1752, 0.9674, 0.04065, 0.9674, 0.01701, 0.6747, 0.08639, 0.9707, 0.1014, 0.9707, 0.1014, 0.9707, 0.08639, 0.9707, 0.1585, 0.3331, 0.1585, 0.6747, 0.01701, 0.6747, 0.01701, 0.3331, 0.05423, 0.9707, 0.07031, 0.9707, 0.07031, 0.9707, 0.05423, 0.9707, 0.07031, 0.9707, 0.08639, 0.9707, 0.08639, 0.9707, 0.07031, 0.9707, 0.07031, 0.9707, 0.08639, 0.9707, 0.08639, 0.9707, 0.07031, 0.9707, 0.1142, 0.9707, 0.1014, 0.9707, 0.1014, 0.9707, 0.1142, 0.9707, 0.1165, 0.9427, 0.1142, 0.9707, 0.1014, 0.9707, 0.103, 0.9427, 0.08639, 0.9707, 0.07031, 0.9707, 0.07031, 0.9707, 0.08639, 0.9707, 0.1165, 0.91, 0.1165, 0.9427, 0.103, 0.9427, 0.103, 0.91, 0.1014, 0.9707, 0.08639, 0.9707, 0.08639, 0.9707, 0.1014, 0.9707, 0.1014, 0.9707, 0.08639, 0.9707, 0.08639, 0.9707, 0.1014, 0.9707, 0.03925, 0.9707, 0.02638, 0.9707, 0.02638, 0.9707, 0.03925, 0.9707, 0.3319, 0.9674, 0.5, 0.9674, 0.5, 0.9674, 0.3319, 0.9674, 0.103, 0.9427, 0.1014, 0.9707, 0.08639, 0.9707, 0.08722, 0.9427, 0.07031, 0.9707, 0.05423, 0.9707, 0.05423, 0.9707, 0.07031, 0.9707, 0.103, 0.91, 0.103, 0.9427, 0.08722, 0.9427, 0.08722, 0.91, 0.8248, 0.9674, 0.9594, 0.9674, 0.9594, 0.9674, 0.8248, 0.9674, 0.07031, 0.9707, 0.05423, 0.9707, 0.05423, 0.9707, 0.07031, 0.9707, 0.08639, 0.9707, 0.07031, 0.9707, 0.07031, 0.9707, 0.08639, 0.9707, 0.08722, 0.9427, 0.08639, 0.9707, 0.07031, 0.9707, 0.07031, 0.9427, 0.1142, 0.9707, 0.1014, 0.9707, 0.1014, 0.9707, 0.1142, 0.9707, 0.08722, 0.91, 0.08722, 0.9427, 0.07031, 0.9427, 0.07031, 0.91, 0.05423, 0.9707, 0.03925, 0.9707, 0.03925, 0.9707, 0.05423, 0.9707, 0.07031, 0.91, 0.07031, 0.9427, 0.0534, 0.9427, 0.0534, 0.91, 0.05423, 0.9707, 0.03925, 0.9707, 0.03925, 0.9707, 0.05423, 0.9707, 0.3319, 0.9674, 0.5, 0.9674, 0.5, 0.9674, 0.3319, 0.9674, 0.08639, 0.9707, 0.07031, 0.9707, 0.07031, 0.9707, 0.08639, 0.9707, 0.07031, 0.9427, 0.07031, 0.9707, 0.05423, 0.9707, 0.0534, 0.9427, 0.03925, 0.9707, 0.02638, 0.9707, 0.02638, 0.9707, 0.03925, 0.9707, 0.1142, 0.9707, 0.1014, 0.9707, 0.1014, 0.9707, 0.1142, 0.9707, 0.0534, 0.91, 0.0534, 0.9427, 0.03765, 0.9427, 0.03765, 0.91, 0.07031, 0.9707, 0.05423, 0.9707, 0.05423, 0.9707, 0.07031, 0.9707, 0.1014, 0.9707, 0.08639, 0.9707, 0.08639, 0.9707, 0.1014, 0.9707, 0.05423, 0.9707, 0.03925, 0.9707, 0.03925, 0.9707, 0.05423, 0.9707, 0.0534, 0.9427, 0.05423, 0.9707, 0.03925, 0.9707, 0.03765, 0.9427, 0.03765, 0.9427, 0.03925, 0.9707, 0.02638, 0.9707, 0.02412, 0.9427, 0.1142, 0.9707, 0.1014, 0.9707, 0.1014, 0.9707, 0.1142, 0.9707, 0.03765, 0.91, 0.03765, 0.9427, 0.02412, 0.9427, 0.02412, 0.91, 0.02638, 0.9707, 0.03925, 0.9707, 0.03925, 0.9707, 0.02638, 0.9707, 0.07031, 0.9707, 0.08639, 0.9707, 0.08639, 0.9707, 0.07031, 0.9707, 0.08639, 0.9707, 0.07031, 0.9707, 0.07031, 0.9707, 0.08639, 0.9707, 0.03925, 0.9707, 0.02638, 0.9707, 0.02638, 0.9707, 0.03925, 0.9707, 0.02412, 0.9427, 0.02638, 0.9707, 0.03925, 0.9707, 0.03765, 0.9427, 0.08639, 0.9707, 0.1014, 0.9707, 0.1014, 0.9707, 0.08639, 0.9707, 0.02412, 0.91, 0.02412, 0.9427, 0.03765, 0.9427, 0.03765, 0.91, 0.07031, 0.9707, 0.05423, 0.9707, 0.05423, 0.9707, 0.07031, 0.9707, 0.1014, 0.9707, 0.08639, 0.9707, 0.08639, 0.9707, 0.1014, 0.9707, 0.04065, 0.9674, 0.1752, 0.9674, 0.1752, 0.9674, 0.04065, 0.9674, 0.05423, 0.9707, 0.07031, 0.9707, 0.07031, 0.9707, 0.05423, 0.9707, 0.03765, 0.9427, 0.03925, 0.9707, 0.05423, 0.9707, 0.0534, 0.9427, 0.1014, 0.9707, 0.1142, 0.9707, 0.1142, 0.9707, 0.1014, 0.9707, 0.03765, 0.91, 0.03765, 0.9427, 0.0534, 0.9427, 0.0534, 0.91, 0.5, 0.9674, 0.6681, 0.9674, 0.6681, 0.9674, 0.5, 0.9674, 0.6681, 0.9674, 0.8248, 0.9674, 0.8248, 0.9674, 0.6681, 0.9674, 0.03925, 0.9707, 0.05423, 0.9707, 0.05423, 0.9707, 0.03925, 0.9707, 0.8248, 0.9674, 0.9594, 0.9674, 0.9594, 0.9674, 0.8248, 0.9674, 0.0534, 0.9427, 0.05423, 0.9707, 0.07031, 0.9707, 0.07031, 0.9427, 0.1752, 0.9674, 0.3319, 0.9674, 0.3319, 0.9674, 0.1752, 0.9674, 0.0534, 0.91, 0.0534, 0.9427, 0.07031, 0.9427, 0.07031, 0.91, 0.07031, 0.91, 0.07031, 0.9427, 0.08722, 0.9427, 0.08722, 0.91, 0.5, 0.9674, 0.6681, 0.9674, 0.6681, 0.9674, 0.5, 0.9674, 0.05423, 0.9707, 0.07031, 0.9707, 0.07031, 0.9707, 0.05423, 0.9707, 0.07031, 0.9427, 0.07031, 0.9707, 0.08639, 0.9707, 0.08722, 0.9427, 0.8248, 0.9674, 0.9594, 0.9674, 0.9594, 0.9674, 0.8248, 0.9674, 0.07031, 0.9707, 0.05423, 0.9707, 0.05423, 0.9707, 0.07031, 0.9707, 0.08722, 0.91, 0.08722, 0.9427, 0.103, 0.9427, 0.103, 0.91, 0.05423, 0.9707, 0.03925, 0.9707, 0.03925, 0.9707, 0.05423, 0.9707, 0.04065, 0.9674, 0.1752, 0.9674, 0.1752, 0.9674, 0.04065, 0.9674, 0.1752, 0.9674, 0.3319, 0.9674, 0.3319, 0.9674, 0.1752, 0.9674, 0.08722, 0.9427, 0.08639, 0.9707, 0.1014, 0.9707, 0.103, 0.9427, 0.103, 0.9427, 0.1014, 0.9707, 0.1142, 0.9707, 0.1165, 0.9427, 0.1142, 0.9707, 0.1014, 0.9707, 0.1014, 0.9707, 0.1142, 0.9707, 0.103, 0.91, 0.103, 0.9427, 0.1165, 0.9427, 0.1165, 0.91, 0.1014, 0.9707, 0.08639, 0.9707, 0.08639, 0.9707, 0.1014, 0.9707, 0.02638, 0.9707, 0.03925, 0.9707, 0.03925, 0.9707, 0.02638, 0.9707, 0.03925, 0.9707, 0.05423, 0.9707, 0.05423, 0.9707, 0.03925, 0.9707, 0.6681, 0.9674, 0.8248, 0.9674, 0.8248, 0.9674, 0.6681, 0.9674, 0.1014, 0.9707, 0.1142, 0.9707, 0.1142, 0.9707, 0.1014, 0.9707, 0.02412, 0.9427, 0.02638, 0.9707, 0.03925, 0.9707, 0.03765, 0.9427, 0.6681, 0.9674, 0.8248, 0.9674, 0.8248, 0.9674, 0.6681, 0.9674, 0.02412, 0.91, 0.02412, 0.9427, 0.03765, 0.9427, 0.03765, 0.91, 0.07031, 0.9707, 0.05423, 0.9707, 0.05423, 0.9707, 0.07031, 0.9707, 0.05423, 0.9707, 0.03925, 0.9707, 0.03925, 0.9707, 0.05423, 0.9707, 0.08639, 0.9707, 0.07031, 0.9707, 0.07031, 0.9707, 0.08639, 0.9707, 0.03765, 0.9427, 0.03925, 0.9707, 0.05423, 0.9707, 0.0534, 0.9427, 0.03925, 0.9707, 0.05423, 0.9707, 0.05423, 0.9707, 0.03925, 0.9707, 0.03765, 0.91, 0.03765, 0.9427, 0.0534, 0.9427, 0.0534, 0.91, 0.03925, 0.9707, 0.02638, 0.9707, 0.02638, 0.9707, 0.03925, 0.9707, 0.04065, 0.9674, 0.1752, 0.9674, 0.1752, 0.9674, 0.04065, 0.9674, 0.07031, 0.9707, 0.08639, 0.9707, 0.08639, 0.9707, 0.07031, 0.9707, 0.03925, 0.9707, 0.02638, 0.9707, 0.02638, 0.9707, 0.03925, 0.9707, 0.0534, 0.9427, 0.05423, 0.9707, 0.07031, 0.9707, 0.07031, 0.9427, 0.08639, 0.9707, 0.07031, 0.9707, 0.07031, 0.9707, 0.08639, 0.9707, 0.1142, 0.882, 0.1014, 0.882, 0.1014, 0.882, 0.1142, 0.882, 0.0534, 0.91, 0.0534, 0.9427, 0.07031, 0.9427, 0.07031, 0.91, 0.05423, 0.882, 0.0534, 0.91, 0.07031, 0.91, 0.07031, 0.882, 0.03925, 0.882, 0.03765, 0.91, 0.0534, 0.91, 0.05423, 0.882, 0.02638, 0.882, 0.02412, 0.91, 0.03765, 0.91, 0.03925, 0.882, 0.1014, 0.882, 0.103, 0.91, 0.1165, 0.91, 0.1142, 0.882, 0.08639, 0.882, 0.08722, 0.91, 0.103, 0.91, 0.1014, 0.882, 0.07031, 0.882, 0.07031, 0.91, 0.08722, 0.91, 0.08639, 0.882, 0.05423, 0.882, 0.0534, 0.91, 0.07031, 0.91, 0.07031, 0.882, 0.03925, 0.882, 0.03765, 0.91, 0.0534, 0.91, 0.05423, 0.882, 0.02638, 0.882, 0.02412, 0.91, 0.03765, 0.91, 0.03925, 0.882, 0.03925, 0.882, 0.03765, 0.91, 0.02412, 0.91, 0.02638, 0.882, 0.05423, 0.882, 0.0534, 0.91, 0.03765, 0.91, 0.03925, 0.882, 0.07031, 0.882, 0.07031, 0.91, 0.0534, 0.91, 0.05423, 0.882, 0.08639, 0.882, 0.08722, 0.91, 0.07031, 0.91, 0.07031, 0.882, 0.1014, 0.882, 0.103, 0.91, 0.08722, 0.91, 0.08639, 0.882, 0.1142, 0.882, 0.1165, 0.91, 0.103, 0.91, 0.1014, 0.882, 0.1752, 0.04043, 0.1585, 0.3331, 0.01701, 0.3331, 0.04065, 0.04043, 0.3319, 0.04043, 0.3232, 0.3331, 0.1585, 0.3331, 0.1752, 0.04043, 0.5, 0.04043, 0.5, 0.3331, 0.3232, 0.3331, 0.3319, 0.04043, 0.6681, 0.04043, 0.6768, 0.3331, 0.5, 0.3331, 0.5, 0.04043, 0.8248, 0.04043, 0.8415, 0.3331, 0.6768, 0.3331, 0.6681, 0.04043, 0.9594, 0.04043, 0.983, 0.3331, 0.8415, 0.3331, 0.8248, 0.04043, 0.1014, 0.882, 0.103, 0.91, 0.1165, 0.91, 0.1142, 0.882, 0.08639, 0.882, 0.08722, 0.91, 0.103, 0.91, 0.1014, 0.882, 0.07031, 0.882, 0.07031, 0.91, 0.08722, 0.91, 0.08639, 0.882, 0.1014, 0.882, 0.08639, 0.882, 0.08639, 0.882, 0.1014, 0.882, 0.02638, 0.882, 0.03925, 0.882, 0.03925, 0.882, 0.02638, 0.882, 0.08639, 0.882, 0.1014, 0.882, 0.1014, 0.882, 0.08639, 0.882, 0.3319, 0.04043, 0.5, 0.04043, 0.5, 0.04043, 0.3319, 0.04043, 0.02638, 0.882, 0.03925, 0.882, 0.03925, 0.882, 0.02638, 0.882, 0.03925, 0.882, 0.02638, 0.882, 0.02638, 0.882, 0.03925, 0.882, 0.1014, 0.882, 0.08639, 0.882, 0.08639, 0.882, 0.1014, 0.882, 0.08639, 0.882, 0.07031, 0.882, 0.07031, 0.882, 0.08639, 0.882, 0.08639, 0.882, 0.1014, 0.882, 0.1014, 0.882, 0.08639, 0.882, 0.05423, 0.882, 0.07031, 0.882, 0.07031, 0.882, 0.05423, 0.882, 0.1014, 0.882, 0.1142, 0.882, 0.1142, 0.882, 0.1014, 0.882, 0.07031, 0.882, 0.08639, 0.882, 0.08639, 0.882, 0.07031, 0.882, 0.03925, 0.882, 0.05423, 0.882, 0.05423, 0.882, 0.03925, 0.882, 0.1752, 0.04043, 0.04065, 0.04043, 0.04065, 0.04043, 0.1752, 0.04043, 0.8248, 0.04043, 0.6681, 0.04043, 0.6681, 0.04043, 0.8248, 0.04043, 0.05423, 0.882, 0.03925, 0.882, 0.03925, 0.882, 0.05423, 0.882, 0.1752, 0.04043, 0.04065, 0.04043, 0.04065, 0.04043, 0.1752, 0.04043, 0.8248, 0.04043, 0.6681, 0.04043, 0.6681, 0.04043, 0.8248, 0.04043, 0.1014, 0.882, 0.1142, 0.882, 0.1142, 0.882, 0.1014, 0.882, 0.5, 0.04043, 0.3319, 0.04043, 0.3319, 0.04043, 0.5, 0.04043, 0.5, 0.04043, 0.3319, 0.04043, 0.3319, 0.04043, 0.5, 0.04043, 0.02638, 0.882, 0.03925, 0.882, 0.03925, 0.882, 0.02638, 0.882, 0.07031, 0.882, 0.08639, 0.882, 0.08639, 0.882, 0.07031, 0.882, 0.1014, 0.882, 0.1142, 0.882, 0.1142, 0.882, 0.1014, 0.882, 0.07031, 0.882, 0.08639, 0.882, 0.08639, 0.882, 0.07031, 0.882, 0.07031, 0.882, 0.05423, 0.882, 0.05423, 0.882, 0.07031, 0.882, 0.5, 0.04043, 0.3319, 0.04043, 0.3319, 0.04043, 0.5, 0.04043, 0.8248, 0.04043, 0.6681, 0.04043, 0.6681, 0.04043, 0.8248, 0.04043, 0.1752, 0.04043, 0.04065, 0.04043, 0.04065, 0.04043, 0.1752, 0.04043, 0.03925, 0.882, 0.05423, 0.882, 0.05423, 0.882, 0.03925, 0.882, 0.03925, 0.882, 0.05423, 0.882, 0.05423, 0.882, 0.03925, 0.882, 0.1014, 0.882, 0.1142, 0.882, 0.1142, 0.882, 0.1014, 0.882, 0.1014, 0.882, 0.08639, 0.882, 0.08639, 0.882, 0.1014, 0.882, 0.03925, 0.882, 0.02638, 0.882, 0.02638, 0.882, 0.03925, 0.882, 0.08639, 0.882, 0.1014, 0.882, 0.1014, 0.882, 0.08639, 0.882, 0.6681, 0.04043, 0.5, 0.04043, 0.5, 0.04043, 0.6681, 0.04043, 0.05423, 0.882, 0.07031, 0.882, 0.07031, 0.882, 0.05423, 0.882, 0.9594, 0.04043, 0.8248, 0.04043, 0.8248, 0.04043, 0.9594, 0.04043, 0.3319, 0.04043, 0.1752, 0.04043, 0.1752, 0.04043, 0.3319, 0.04043, 0.08639, 0.882, 0.1014, 0.882, 0.1014, 0.882, 0.08639, 0.882, 0.05423, 0.882, 0.07031, 0.882, 0.07031, 0.882, 0.05423, 0.882, 0.08639, 0.882, 0.07031, 0.882, 0.07031, 0.882, 0.08639, 0.882, 0.1142, 0.882, 0.1014, 0.882, 0.1014, 0.882, 0.1142, 0.882, 0.05423, 0.882, 0.03925, 0.882, 0.03925, 0.882, 0.05423, 0.882, 0.02638, 0.882, 0.03925, 0.882, 0.03925, 0.882, 0.02638, 0.882, 0.02638, 0.882, 0.03925, 0.882, 0.03925, 0.882, 0.02638, 0.882, 0.08639, 0.882, 0.1014, 0.882, 0.1014, 0.882, 0.08639, 0.882, 0.07031, 0.882, 0.05423, 0.882, 0.05423, 0.882, 0.07031, 0.882, 0.5, 0.04043, 0.3319, 0.04043, 0.3319, 0.04043, 0.5, 0.04043, 0.07031, 0.882, 0.05423, 0.882, 0.05423, 0.882, 0.07031, 0.882, 0.03925, 0.882, 0.05423, 0.882, 0.05423, 0.882, 0.03925, 0.882, 0.6681, 0.04043, 0.5, 0.04043, 0.5, 0.04043, 0.6681, 0.04043, 0.1752, 0.04043, 0.04065, 0.04043, 0.04065, 0.04043, 0.1752, 0.04043, 0.05423, 0.882, 0.07031, 0.882, 0.07031, 0.882, 0.05423, 0.882, 0.1142, 0.882, 0.1014, 0.882, 0.1014, 0.882, 0.1142, 0.882, 0.3319, 0.04043, 0.1752, 0.04043, 0.1752, 0.04043, 0.3319, 0.04043, 0.05423, 0.882, 0.03925, 0.882, 0.03925, 0.882, 0.05423, 0.882, 0.05423, 0.882, 0.07031, 0.882, 0.07031, 0.882, 0.05423, 0.882, 0.07031, 0.882, 0.08639, 0.882, 0.08639, 0.882, 0.07031, 0.882, 0.07031, 0.882, 0.08639, 0.882, 0.08639, 0.882, 0.07031, 0.882, 0.07031, 0.882, 0.08639, 0.882, 0.08639, 0.882, 0.07031, 0.882, 0.02638, 0.882, 0.03925, 0.882, 0.03925, 0.882, 0.02638, 0.882, 0.9594, 0.04043, 0.8248, 0.04043, 0.8248, 0.04043, 0.9594, 0.04043, 0.03925, 0.882, 0.05423, 0.882, 0.05423, 0.882, 0.03925, 0.882, 0.8248, 0.04043, 0.6681, 0.04043, 0.6681, 0.04043, 0.8248, 0.04043, 0.1014, 0.882, 0.1142, 0.882, 0.1142, 0.882, 0.1014, 0.882, 0.08639, 0.882, 0.1014, 0.882, 0.1014, 0.882, 0.08639, 0.882, 0.05423, 0.882, 0.07031, 0.882, 0.07031, 0.882, 0.05423, 0.882, 0.08639, 0.882, 0.07031, 0.882, 0.07031, 0.882, 0.08639, 0.882, 0.02638, 0.882, 0.03925, 0.882, 0.03925, 0.882, 0.02638, 0.882, 0.03165, 0.9648, 0.03166, 0.9648, 0.03166, 0.9648, 0.03166, 0.9648, 0.03165, 0.9648, 0.03165, 0.9648, 0.03166, 0.9648, 0.03166, 0.9648, 0.03166, 0.9648, 0.03167, 0.9648, 0.03166, 0.9648, 0.03166, 0.9648, 0.03166, 0.9648, 0.03166, 0.9648, 0.03166, 0.9648, 0.03166, 0.9648, 0.03166, 0.9648, 0.03166, 0.9648, 0.03166, 0.9648, 0.03166, 0.9648, 0.03166, 0.9648, 0.03166, 0.9648, 0.03166, 0.9648, 0.03166, 0.9648, 0.03167, 0.9648, 0.03166, 0.9648, 0.03166, 0.9648, 0.03166, 0.9648, 0.03166, 0.9648, 0.03166, 0.9648, 0.03166, 0.9648, 0.03166, 0.9648, 0.03167, 0.9648, 0.03167, 0.9648, 0.03166, 0.9648, 0.03166, 0.9648, 0.03167, 0.9648, 0.03167, 0.9648, 0.03166, 0.9648, 0.03166, 0.9648, 0.03167, 0.9648, 0.03167, 0.9648, 0.03166, 0.9648, 0.03167, 0.9648, 0.03167, 0.9648, 0.03167, 0.9648, 0.03167, 0.9648, 0.03167, 0.9648, 0.03167, 0.9648, 0.03167, 0.9648, 0.03167, 0.9648, 0.03167, 0.9648, 0.03167, 0.9648, 0.03167, 0.9648, 0.03167, 0.9648, 0.03167, 0.9648, 0.03167, 0.9648, 0.03167, 0.9648, 0.03167, 0.9648, 0.03167, 0.9648, 0.03167, 0.9648, 0.03167, 0.9648, 0.03168, 0.9648, 0.03168, 0.9648, 0.03167, 0.9648, 0.03167, 0.9648, 0.03167, 0.9648, 0.03167, 0.9648, 0.03167, 0.9648, 0.03167, 0.9648, 0.03167, 0.9648, 0.03167, 0.9648, 0.03167, 0.9648, 0.03167, 0.9648, 0.03168, 0.9648, 0.03168, 0.9648, 0.03168, 0.9648, 0.03168, 0.9648, 0.03168, 0.9648, 0.03167, 0.9648, 0.03167, 0.9648, 0.03167, 0.9648, 0.03167, 0.9648, 0.03167, 0.9648, 0.03167, 0.9648, 0.03168, 0.9648, 0.03168, 0.9648, 0.03167, 0.9648, 0.03168, 0.9648, 0.03168, 0.9648, 0.03168, 0.9648, 0.03168, 0.9648, 0.03168, 0.9648, 0.03168, 0.9648, 0.03168, 0.9648, 0.03168, 0.9648, 0.03168, 0.9648, 0.03169, 0.9648, 0.03167, 0.9648, 0.03167, 0.9648, 0.03167, 0.9648, 0.03168, 0.9648, 0.03167, 0.9648, 0.03167, 0.9648, 0.03168, 0.9648, 0.03168, 0.9648, 0.03168, 0.9648, 0.03168, 0.9648, 0.03168, 0.9648, 0.03169, 0.9648, 0.03168, 0.9648, 0.03168, 0.9648, 0.03169, 0.9648, 0.03167, 0.9648, 0.03167, 0.9648, 0.03167, 0.9648, 0.03168, 0.9648, 0.03167, 0.9648, 0.03167, 0.9648, 0.03168, 0.9648, 0.03168, 0.9648, 0.03167, 0.9648, 0.03167, 0.9648, 0.03168, 0.9648, 0.03168, 0.9648, 0.03168, 0.9648, 0.03168, 0.9648, 0.03168, 0.9648, 0.03169, 0.9648, 0.03168, 0.9648, 0.03168, 0.9648, 0.03169, 0.9648, 0.03167, 0.9648, 0.03167, 0.9648, 0.03167, 0.9648, 0.03167, 0.9648, 0.03167, 0.9648, 0.03167, 0.9648, 0.03168, 0.9648, 0.03167, 0.9648, 0.03167, 0.9648, 0.03168, 0.9648, 0.03168, 0.9648, 0.03168, 0.9648, 0.03168, 0.9648, 0.03168, 0.9648, 0.03169, 0.9648, 0.03168, 0.9648, 0.03168, 0.9648, 0.03169, 0.9648, 0.03169, 0.9648, 0.03168, 0.9648, 0.03168, 0.9648, 0.03168, 0.9648, 0.03167, 0.9648, 0.03167, 0.9648, 0.03167, 0.9648, 0.03168, 0.9648, 0.03167, 0.9648, 0.03167, 0.9648, 0.03168, 0.9648, 0.03168, 0.9648, 0.03168, 0.9648, 0.03168, 0.9648, 0.03168, 0.9648, 0.03168, 0.9648, 0.03168, 0.9648, 0.03168, 0.9648, 0.03168, 0.9648, 0.03167, 0.9648, 0.03167, 0.9648, 0.03167, 0.9648, 0.03168, 0.9648, 0.03167, 0.9648, 0.03167, 0.9648, 0.03167, 0.9648, 0.03168, 0.9648, 0.03168, 0.9648, 0.03167, 0.9648, 0.03168, 0.9648, 0.03168, 0.9648, 0.03167, 0.9648, 0.03167, 0.9648, 0.03167, 0.9648, 0.03168, 0.9648, 0.03168, 0.9648, 0.03167, 0.9648, 0.03168, 0.9648, 0.03167, 0.9648, 0.03167, 0.9648, 0.03167, 0.9648, 0.03167, 0.9648, 0.03167, 0.9648, 0.03167, 0.9648, 0.03167, 0.9648, 0.03167, 0.9648, 0.03167, 0.9648, 0.03167, 0.9648, 0.03167, 0.9648, 0.03167, 0.9648, 0.03167, 0.9648, 0.03167, 0.9648, 0.03167, 0.9648, 0.03168, 0.9648, 0.03167, 0.9648, 0.03167, 0.9648, 0.03167, 0.9648, 0.03167, 0.9648, 0.03167, 0.9648, 0.03167, 0.9648, 0.03167, 0.9648, 0.03167, 0.9648, 0.03167, 0.9648, 0.03166, 0.9648, 0.03167, 0.9648, 0.03167, 0.9648, 0.03166, 0.9648, 0.03166, 0.9648, 0.03167, 0.9648, 0.03167, 0.9648, 0.03166, 0.9648, 0.03166, 0.9648, 0.03167, 0.9648, 0.03167, 0.9648, 0.03167, 0.9648, 0.03167, 0.9648, 0.03167, 0.9648, 0.03166, 0.9648, 0.03166, 0.9648, 0.03167, 0.9648, 0.03166, 0.9648, 0.03166, 0.9648, 0.03166, 0.9648, 0.03166, 0.9648, 0.03166, 0.9648, 0.03166, 0.9648, 0.03166, 0.9648, 0.03166, 0.9648, 0.03166, 0.9648, 0.03166, 0.9648, 0.03166, 0.9648, 0.03166, 0.9648, 0.03166, 0.9648, 0.03165, 0.9648, 0.03166, 0.9648, 0.03167, 0.9648, 0.03166, 0.9648, 0.03166, 0.9648, 0.03166, 0.9648, 0.03166, 0.9648, 0.03166, 0.9648, 0.03166, 0.9648, 0.03166, 0.9648, 0.03166, 0.9648, 0.03166, 0.9648, 0.03166, 0.9648, 0.03166, 0.9648, 0.03166, 0.9648, 0.03165, 0.9648, 0.03165, 0.9648, 0.03166, 0.9648, 0.03165, 0.9648, 0.03165, 0.9648, 0.03166, 0.9648, 0.03167, 0.9648, 0.03166, 0.9648, 0.03166, 0.9648, 0.03166, 0.9648, 0.03166, 0.9648, 0.03166, 0.9648, 0.6681, 0.9674, 0.5, 0.9674, 0.5, 0.9674, 0.6681, 0.9674, 0.05423, 0.9707, 0.07031, 0.9707, 0.07031, 0.9707, 0.05423, 0.9707, 0.6681, 0.9674, 0.8248, 0.9674, 0.8248, 0.9674, 0.6681, 0.9674, 0.03925, 0.9707, 0.02638, 0.9707, 0.02638, 0.9707, 0.03925, 0.9707, 0.3319, 0.9674, 0.5, 0.9674, 0.5, 0.9674, 0.3319, 0.9674, 0.5, 0.9674, 0.6681, 0.9674, 0.6681, 0.9674, 0.5, 0.9674, 0.1142, 0.9707, 0.1014, 0.9707, 0.1014, 0.9707, 0.1142, 0.9707, 0.08639, 0.9707, 0.07031, 0.9707, 0.07031, 0.9707, 0.08639, 0.9707, 0.07031, 0.9707, 0.05423, 0.9707, 0.05423, 0.9707, 0.07031, 0.9707, 0.08639, 0.9707, 0.1014, 0.9707, 0.1014, 0.9707, 0.08639, 0.9707, 0.1014, 0.9707, 0.08639, 0.9707, 0.08639, 0.9707, 0.1014, 0.9707, 0.1142, 0.9707, 0.1014, 0.9707, 0.1014, 0.9707, 0.1142, 0.9707, 0.1014, 0.9707, 0.1142, 0.9707, 0.1142, 0.9707, 0.1014, 0.9707, 0.05423, 0.9707, 0.03925, 0.9707, 0.03925, 0.9707, 0.05423, 0.9707, 0.1014, 0.9707, 0.1142, 0.9707, 0.1142, 0.9707, 0.1014, 0.9707, 0.08639, 0.9707, 0.07031, 0.9707, 0.07031, 0.9707, 0.08639, 0.9707, 0.5, 0.9674, 0.6681, 0.9674, 0.6681, 0.9674, 0.5, 0.9674, 0.02638, 0.9707, 0.03925, 0.9707, 0.03925, 0.9707, 0.02638, 0.9707, 0.3319, 0.9674, 0.5, 0.9674, 0.5, 0.9674, 0.3319, 0.9674, 0.02638, 0.9707, 0.03925, 0.9707, 0.03925, 0.9707, 0.02638, 0.9707, 0.02638, 0.9707, 0.03925, 0.9707, 0.03925, 0.9707, 0.02638, 0.9707, 0.05423, 0.9707, 0.03925, 0.9707, 0.03925, 0.9707, 0.05423, 0.9707, 0.03925, 0.9707, 0.02638, 0.9707, 0.02638, 0.9707, 0.03925, 0.9707, 0.04065, 0.9674, 0.1752, 0.9674, 0.1752, 0.9674, 0.04065, 0.9674, 0.05423, 0.9707, 0.03925, 0.9707, 0.03925, 0.9707, 0.05423, 0.9707, 0.9594, 0.9674, 0.8248, 0.9674, 0.8248, 0.9674, 0.9594, 0.9674, 0.08639, 0.9707, 0.1014, 0.9707, 0.1014, 0.9707, 0.08639, 0.9707, 0.3319, 0.9674, 0.1752, 0.9674, 0.1752, 0.9674, 0.3319, 0.9674, 0.1752, 0.9674, 0.04065, 0.9674, 0.04065, 0.9674, 0.1752, 0.9674, 0.1014, 0.9707, 0.08639, 0.9707, 0.08639, 0.9707, 0.1014, 0.9707, 0.8248, 0.9674, 0.9594, 0.9674, 0.9594, 0.9674, 0.8248, 0.9674, 0.8248, 0.9674, 0.6681, 0.9674, 0.6681, 0.9674, 0.8248, 0.9674, 0.03925, 0.9707, 0.05423, 0.9707, 0.05423, 0.9707, 0.03925, 0.9707, 0.1014, 0.9707, 0.08639, 0.9707, 0.08639, 0.9707, 0.1014, 0.9707, 0.03925, 0.9707, 0.02638, 0.9707, 0.02638, 0.9707, 0.03925, 0.9707, 0.05423, 0.9707, 0.07031, 0.9707, 0.07031, 0.9707, 0.05423, 0.9707, 0.05423, 0.9707, 0.07031, 0.9707, 0.07031, 0.9707, 0.05423, 0.9707, 0.1014, 0.9707, 0.1142, 0.9707, 0.1142, 0.9707, 0.1014, 0.9707, 0.07031, 0.9707, 0.08639, 0.9707, 0.08639, 0.9707, 0.07031, 0.9707, 0.1142, 0.9707, 0.1014, 0.9707, 0.1014, 0.9707, 0.1142, 0.9707, 0.5, 0.9674, 0.3319, 0.9674, 0.3319, 0.9674, 0.5, 0.9674, 0.1014, 0.9707, 0.1142, 0.9707, 0.1142, 0.9707, 0.1014, 0.9707, 0.07031, 0.9707, 0.05423, 0.9707, 0.05423, 0.9707, 0.07031, 0.9707, 0.03925, 0.9707, 0.05423, 0.9707, 0.05423, 0.9707, 0.03925, 0.9707, 0.08639, 0.9707, 0.1014, 0.9707, 0.1014, 0.9707, 0.08639, 0.9707, 0.02638, 0.9707, 0.03925, 0.9707, 0.03925, 0.9707, 0.02638, 0.9707, 0.07031, 0.9707, 0.08639, 0.9707, 0.08639, 0.9707, 0.07031, 0.9707, 0.03165, 0.9648, 0.03166, 0.9648, 0.03165, 0.9648, 0.03165, 0.9648, 0.03165, 0.9648, 0.03165, 0.9648, 0.03165, 0.9648, 0.03164, 0.9648, 0.03166, 0.9648, 0.03167, 0.9648, 0.03166, 0.9648, 0.03166, 0.9648, 0.03166, 0.9648, 0.03166, 0.9648, 0.03165, 0.9648, 0.03165, 0.9648, 0.03166, 0.9648, 0.03166, 0.9648, 0.03165, 0.9648, 0.03165, 0.9648, 0.03165, 0.9648, 0.03165, 0.9648, 0.03165, 0.9648, 0.03164, 0.9648, 0.03165, 0.9648, 0.03165, 0.9648, 0.03164, 0.9648, 0.03166, 0.9648, 0.03167, 0.9648, 0.03166, 0.9648, 0.03165, 0.9648, 0.03166, 0.9648, 0.03166, 0.9648, 0.03165, 0.9648, 0.03165, 0.9648, 0.03165, 0.9648, 0.03165, 0.9648, 0.03165, 0.9648, 0.03164, 0.9648, 0.03165, 0.9648, 0.03165, 0.9648, 0.03164, 0.9648, 0.03166, 0.9648, 0.03167, 0.9648, 0.03166, 0.9648, 0.03164, 0.9648, 0.03165, 0.9648, 0.03165, 0.9648, 0.03164, 0.9648, 0.03166, 0.9648, 0.03167, 0.9648, 0.03166, 0.9648, 0.03165, 0.9648, 0.03166, 0.9648, 0.03166, 0.9648, 0.03165, 0.9648, 0.03165, 0.9648, 0.03165, 0.9648, 0.03165, 0.9648, 0.03165, 0.9648, 0.03164, 0.9648, 0.03165, 0.9648, 0.03165, 0.9648, 0.03165, 0.9648, 0.03166, 0.9648, 0.03167, 0.9648, 0.03166, 0.9648, 0.03165, 0.9648, 0.03166, 0.9648, 0.03166, 0.9648, 0.03166, 0.9648, 0.03165, 0.9648, 0.03165, 0.9648, 0.03166, 0.9648, 0.03165, 0.9648, 0.03165, 0.9648, 0.03166, 0.9648, 0.03166, 0.9648, 0.03165, 0.9648, 0.03165, 0.9648, 0.03165, 0.9648, 0.03165, 0.9648, 0.03165, 0.9648, 0.03166, 0.9648, 0.03167, 0.9648, 0.03166, 0.9648, 0.03166, 0.9648, 0.03166, 0.9648, 0.03166, 0.9648, 0.03166, 0.9648, 0.03126, 0.9653, 0.03154, 0.9649, 0.03158, 0.965, 0.0314, 0.9654, 0.03158, 0.9649, 0.0316, 0.9649, 0.03163, 0.9649, 0.03161, 0.9649, 0.03154, 0.9649, 0.03158, 0.9649, 0.03161, 0.9649, 0.03158, 0.965, 0.03161, 0.9649, 0.03163, 0.9649, 0.03165, 0.9649, 0.03164, 0.9649, 0.03158, 0.965, 0.03161, 0.9649, 0.03164, 0.9649, 0.03163, 0.965, 0.0314, 0.9654, 0.03158, 0.965, 0.03163, 0.965, 0.03156, 0.9654, 0.03156, 0.9654, 0.03163, 0.965, 0.03168, 0.965, 0.03174, 0.9654, 0.03164, 0.9649, 0.03165, 0.9649, 0.03167, 0.9649, 0.03168, 0.9649, 0.03163, 0.965, 0.03164, 0.9649, 0.03168, 0.9649, 0.03168, 0.965, 0.03168, 0.965, 0.03168, 0.9649, 0.03171, 0.9649, 0.03173, 0.965, 0.03174, 0.9654, 0.03168, 0.965, 0.03173, 0.965, 0.03191, 0.9654, 0.03168, 0.9649, 0.03167, 0.9649, 0.0317, 0.9649, 0.03171, 0.9649, 0.03173, 0.965, 0.03171, 0.9649, 0.03174, 0.9649, 0.03178, 0.9649, 0.03191, 0.9654, 0.03173, 0.965, 0.03178, 0.9649, 0.03206, 0.9653, 0.03171, 0.9649, 0.0317, 0.9649, 0.03172, 0.9649, 0.03174, 0.9649, 0.03174, 0.9649, 0.03172, 0.9649, 0.03174, 0.9648, 0.03176, 0.9649, 0.03178, 0.9649, 0.03174, 0.9649, 0.03176, 0.9649, 0.03182, 0.9649, 0.03206, 0.9653, 0.03178, 0.9649, 0.03182, 0.9649, 0.0322, 0.9652, 0.03176, 0.9649, 0.03174, 0.9648, 0.03175, 0.9648, 0.03178, 0.9648, 0.03182, 0.9649, 0.03176, 0.9649, 0.03178, 0.9648, 0.03185, 0.9649, 0.0322, 0.9652, 0.03182, 0.9649, 0.03185, 0.9649, 0.0323, 0.9651, 0.0323, 0.9651, 0.03185, 0.9649, 0.03186, 0.9648, 0.03233, 0.9649, 0.03178, 0.9648, 0.03175, 0.9648, 0.03176, 0.9648, 0.03179, 0.9648, 0.03185, 0.9649, 0.03178, 0.9648, 0.03179, 0.9648, 0.03186, 0.9648, 0.03233, 0.9649, 0.03186, 0.9648, 0.03187, 0.9648, 0.03233, 0.9647, 0.03179, 0.9648, 0.03176, 0.9648, 0.03176, 0.9648, 0.03179, 0.9648, 0.03186, 0.9648, 0.03179, 0.9648, 0.03179, 0.9648, 0.03187, 0.9648, 0.03187, 0.9648, 0.03179, 0.9648, 0.03179, 0.9647, 0.03185, 0.9647, 0.03233, 0.9647, 0.03187, 0.9648, 0.03185, 0.9647, 0.0323, 0.9646, 0.03179, 0.9648, 0.03176, 0.9648, 0.03176, 0.9648, 0.03179, 0.9647, 0.03185, 0.9647, 0.03179, 0.9647, 0.03177, 0.9647, 0.03183, 0.9647, 0.0323, 0.9646, 0.03185, 0.9647, 0.03183, 0.9647, 0.03221, 0.9644, 0.03179, 0.9647, 0.03176, 0.9648, 0.03174, 0.9647, 0.03177, 0.9647, 0.03177, 0.9647, 0.03174, 0.9647, 0.03173, 0.9647, 0.03175, 0.9647, 0.03183, 0.9647, 0.03177, 0.9647, 0.03175, 0.9647, 0.0318, 0.9646, 0.03221, 0.9644, 0.03183, 0.9647, 0.0318, 0.9646, 0.0321, 0.9643, 0.03175, 0.9647, 0.03173, 0.9647, 0.03171, 0.9647, 0.03172, 0.9647, 0.0318, 0.9646, 0.03175, 0.9647, 0.03172, 0.9647, 0.03175, 0.9646, 0.0321, 0.9643, 0.0318, 0.9646, 0.03175, 0.9646, 0.03196, 0.9642, 0.03196, 0.9642, 0.03175, 0.9646, 0.0317, 0.9646, 0.0318, 0.9641, 0.03172, 0.9647, 0.03171, 0.9647, 0.03168, 0.9647, 0.03169, 0.9647, 0.03175, 0.9646, 0.03172, 0.9647, 0.03169, 0.9647, 0.0317, 0.9646, 0.0318, 0.9641, 0.0317, 0.9646, 0.03165, 0.9646, 0.03163, 0.9641, 0.03169, 0.9647, 0.03168, 0.9647, 0.03166, 0.9647, 0.03166, 0.9647, 0.0317, 0.9646, 0.03169, 0.9647, 0.03166, 0.9647, 0.03165, 0.9646, 0.03165, 0.9646, 0.03166, 0.9647, 0.03162, 0.9647, 0.0316, 0.9646, 0.03163, 0.9641, 0.03165, 0.9646, 0.0316, 0.9646, 0.03146, 0.9642, 0.03166, 0.9647, 0.03166, 0.9647, 0.03163, 0.9647, 0.03162, 0.9647, 0.03162, 0.9647, 0.03163, 0.9647, 0.03161, 0.9647, 0.03159, 0.9647, 0.0316, 0.9646, 0.03162, 0.9647, 0.03159, 0.9647, 0.03155, 0.9646, 0.03146, 0.9642, 0.0316, 0.9646, 0.03155, 0.9646, 0.03131, 0.9642, 0.03159, 0.9647, 0.03161, 0.9647, 0.03159, 0.9647, 0.03157, 0.9647, 0.03155, 0.9646, 0.03159, 0.9647, 0.03157, 0.9647, 0.03151, 0.9647, 0.03157, 0.9647, 0.03159, 0.9647, 0.03158, 0.9647, 0.03155, 0.9647, 0.03151, 0.9647, 0.03157, 0.9647, 0.03155, 0.9647, 0.03148, 0.9647, 0.03108, 0.9645, 0.03148, 0.9647, 0.03147, 0.9648, 0.03102, 0.9647, 0.03155, 0.9647, 0.03158, 0.9647, 0.03157, 0.9648, 0.03154, 0.9648, 0.03148, 0.9647, 0.03155, 0.9647, 0.03154, 0.9648, 0.03147, 0.9648, 0.03147, 0.9648, 0.03154, 0.9648, 0.03154, 0.9648, 0.03146, 0.9648, 0.03102, 0.9647, 0.03147, 0.9648, 0.03146, 0.9648, 0.03103, 0.9649, 0.03154, 0.9648, 0.03157, 0.9648, 0.03157, 0.9648, 0.03154, 0.9648, 0.03146, 0.9648, 0.03154, 0.9648, 0.03155, 0.9648, 0.03147, 0.9649, 0.03103, 0.9649, 0.03146, 0.9648, 0.03147, 0.9649, 0.03109, 0.965, 0.03154, 0.9648, 0.03157, 0.9648, 0.03158, 0.9648, 0.03155, 0.9648, 0.03155, 0.9648, 0.03158, 0.9648, 0.03159, 0.9648, 0.03156, 0.9649, 0.03147, 0.9649, 0.03155, 0.9648, 0.03156, 0.9649, 0.0315, 0.9649, 0.03109, 0.965, 0.03147, 0.9649, 0.0315, 0.9649, 0.03116, 0.9652, 0.03156, 0.9649, 0.03159, 0.9648, 0.0316, 0.9649, 0.03158, 0.9649, 0.0315, 0.9649, 0.03156, 0.9649, 0.03158, 0.9649, 0.03154, 0.9649, 0.03116, 0.9652, 0.0315, 0.9649, 0.03154, 0.9649, 0.03126, 0.9653, 0.03229, 0.9634, 0.033, 0.962, 0.03366, 0.9625, 0.03261, 0.9637, 0.03387, 0.9603, 0.03508, 0.9582, 0.03663, 0.9594, 0.03492, 0.9611, 0.033, 0.962, 0.03387, 0.9603, 0.03492, 0.9611, 0.03366, 0.9625, 0.03492, 0.9611, 0.03663, 0.9594, 0.03777, 0.9609, 0.03573, 0.9621, 0.03366, 0.9625, 0.03492, 0.9611, 0.03573, 0.9621, 0.03416, 0.9631, 0.03261, 0.9637, 0.03366, 0.9625, 0.03416, 0.9631, 0.03285, 0.9639, 0.03285, 0.9639, 0.03416, 0.9631, 0.0345, 0.9638, 0.03302, 0.9643, 0.03573, 0.9621, 0.03777, 0.9609, 0.03846, 0.9626, 0.03625, 0.9632, 0.03416, 0.9631, 0.03573, 0.9621, 0.03625, 0.9632, 0.0345, 0.9638, 0.0345, 0.9638, 0.03625, 0.9632, 0.03645, 0.9645, 0.03464, 0.9646, 0.03302, 0.9643, 0.0345, 0.9638, 0.03464, 0.9646, 0.03309, 0.9647, 0.03625, 0.9632, 0.03846, 0.9626, 0.03867, 0.9644, 0.03645, 0.9645, 0.03464, 0.9646, 0.03645, 0.9645, 0.03632, 0.9657, 0.03457, 0.9653, 0.03309, 0.9647, 0.03464, 0.9646, 0.03457, 0.9653, 0.03306, 0.965, 0.03645, 0.9645, 0.03867, 0.9644, 0.0385, 0.9662, 0.03632, 0.9657, 0.03632, 0.9657, 0.0385, 0.9662, 0.03789, 0.9678, 0.03589, 0.9668, 0.03457, 0.9653, 0.03632, 0.9657, 0.03589, 0.9668, 0.03431, 0.966, 0.03306, 0.965, 0.03457, 0.9653, 0.03431, 0.966, 0.03294, 0.9654, 0.03589, 0.9668, 0.03789, 0.9678, 0.03689, 0.9693, 0.0352, 0.9678, 0.03431, 0.966, 0.03589, 0.9668, 0.0352, 0.9678, 0.03389, 0.9667, 0.03294, 0.9654, 0.03431, 0.966, 0.03389, 0.9667, 0.03274, 0.9657, 0.03274, 0.9657, 0.03389, 0.9667, 0.03333, 0.9672, 0.03246, 0.9659, 0.0352, 0.9678, 0.03689, 0.9693, 0.03555, 0.9704, 0.03432, 0.9686, 0.03389, 0.9667, 0.0352, 0.9678, 0.03432, 0.9686, 0.03333, 0.9672, 0.03246, 0.9659, 0.03333, 0.9672, 0.03267, 0.9675, 0.03213, 0.966, 0.03432, 0.9686, 0.03555, 0.9704, 0.03403, 0.9712, 0.03326, 0.9692, 0.03333, 0.9672, 0.03432, 0.9686, 0.03326, 0.9692, 0.03267, 0.9675, 0.03267, 0.9675, 0.03326, 0.9692, 0.0321, 0.9694, 0.03194, 0.9677, 0.03213, 0.966, 0.03267, 0.9675, 0.03194, 0.9677, 0.03178, 0.9661, 0.03326, 0.9692, 0.03403, 0.9712, 0.03236, 0.9716, 0.0321, 0.9694, 0.03194, 0.9677, 0.0321, 0.9694, 0.0309, 0.9694, 0.03118, 0.9676, 0.03178, 0.9661, 0.03194, 0.9677, 0.03118, 0.9676, 0.03143, 0.9661, 0.0321, 0.9694, 0.03236, 0.9716, 0.03062, 0.9716, 0.0309, 0.9694, 0.0309, 0.9694, 0.03062, 0.9716, 0.02888, 0.9712, 0.02974, 0.9691, 0.03118, 0.9676, 0.0309, 0.9694, 0.02974, 0.9691, 0.03046, 0.9674, 0.03143, 0.9661, 0.03118, 0.9676, 0.03046, 0.9674, 0.03108, 0.966, 0.02974, 0.9691, 0.02888, 0.9712, 0.02732, 0.9703, 0.02867, 0.9685, 0.03046, 0.9674, 0.02974, 0.9691, 0.02867, 0.9685, 0.02979, 0.9671, 0.03108, 0.966, 0.03046, 0.9674, 0.02979, 0.9671, 0.03077, 0.9658, 0.03077, 0.9658, 0.02979, 0.9671, 0.02926, 0.9665, 0.03052, 0.9656, 0.02867, 0.9685, 0.02732, 0.9703, 0.02597, 0.9691, 0.0278, 0.9676, 0.02979, 0.9671, 0.02867, 0.9685, 0.0278, 0.9676, 0.02926, 0.9665, 0.03052, 0.9656, 0.02926, 0.9665, 0.02889, 0.9658, 0.03035, 0.9653, 0.0278, 0.9676, 0.02597, 0.9691, 0.02494, 0.9674, 0.02718, 0.9665, 0.02926, 0.9665, 0.0278, 0.9676, 0.02718, 0.9665, 0.02889, 0.9658, 0.02889, 0.9658, 0.02718, 0.9665, 0.02683, 0.9653, 0.02869, 0.9651, 0.03035, 0.9653, 0.02889, 0.9658, 0.02869, 0.9651, 0.03026, 0.9649, 0.05423, 0.882, 0.07031, 0.882, 0.07031, 0.882, 0.05423, 0.882, 0.1014, 0.882, 0.08639, 0.882, 0.08639, 0.882, 0.1014, 0.882, 0.07031, 0.882, 0.08639, 0.882, 0.08639, 0.882, 0.07031, 0.882, 0.02638, 0.882, 0.03925, 0.882, 0.03925, 0.882, 0.02638, 0.882, 0.03925, 0.882, 0.02638, 0.882, 0.02638, 0.882, 0.03925, 0.882, 0.1014, 0.882, 0.08639, 0.882, 0.08639, 0.882, 0.1014, 0.882, 0.1014, 0.882, 0.1142, 0.882, 0.1142, 0.882, 0.1014, 0.882, 0.03925, 0.882, 0.05423, 0.882, 0.05423, 0.882, 0.03925, 0.882, 0.3319, 0.04043, 0.1752, 0.04043, 0.1752, 0.04043, 0.3319, 0.04043, 0.07031, 0.882, 0.05423, 0.882, 0.05423, 0.882, 0.07031, 0.882, 0.6681, 0.04043, 0.5, 0.04043, 0.5, 0.04043, 0.6681, 0.04043, 0.03925, 0.882, 0.05423, 0.882, 0.05423, 0.882, 0.03925, 0.882, 0.1142, 0.882, 0.1014, 0.882, 0.1014, 0.882, 0.1142, 0.882, 0.1014, 0.882, 0.1142, 0.882, 0.1142, 0.882, 0.1014, 0.882, 0.6681, 0.04043, 0.5, 0.04043, 0.5, 0.04043, 0.6681, 0.04043, 0.3319, 0.04043, 0.1752, 0.04043, 0.1752, 0.04043, 0.3319, 0.04043, 0.05423, 0.882, 0.03925, 0.882, 0.03925, 0.882, 0.05423, 0.882, 0.08639, 0.882, 0.1014, 0.882, 0.1014, 0.882, 0.08639, 0.882, 0.08639, 0.882, 0.07031, 0.882, 0.07031, 0.882, 0.08639, 0.882, 0.9594, 0.04043, 0.8248, 0.04043, 0.8248, 0.04043, 0.9594, 0.04043, 0.08639, 0.882, 0.07031, 0.882, 0.07031, 0.882, 0.08639, 0.882, 0.05423, 0.882, 0.07031, 0.882, 0.07031, 0.882, 0.05423, 0.882, 0.1014, 0.882, 0.1142, 0.882, 0.1142, 0.882, 0.1014, 0.882, 0.03925, 0.882, 0.02638, 0.882, 0.02638, 0.882, 0.03925, 0.882, 0.08639, 0.882, 0.1014, 0.882, 0.1014, 0.882, 0.08639, 0.882, 0.1142, 0.882, 0.1014, 0.882, 0.1014, 0.882, 0.1142, 0.882, 0.1142, 0.882, 0.1014, 0.882, 0.1014, 0.882, 0.1142, 0.882, 0.1752, 0.04043, 0.3319, 0.04043, 0.3319, 0.04043, 0.1752, 0.04043, 0.1014, 0.882, 0.08639, 0.882, 0.08639, 0.882, 0.1014, 0.882, 0.07031, 0.882, 0.05423, 0.882, 0.05423, 0.882, 0.07031, 0.882, 0.02638, 0.882, 0.03925, 0.882, 0.03925, 0.882, 0.02638, 0.882, 0.1014, 0.882, 0.1142, 0.882, 0.1142, 0.882, 0.1014, 0.882, 0.9594, 0.04043, 0.8248, 0.04043, 0.8248, 0.04043, 0.9594, 0.04043, 0.03925, 0.882, 0.02638, 0.882, 0.02638, 0.882, 0.03925, 0.882, 0.5, 0.04043, 0.6681, 0.04043, 0.6681, 0.04043, 0.5, 0.04043, 0.05423, 0.882, 0.03925, 0.882, 0.03925, 0.882, 0.05423, 0.882, 0.08639, 0.882, 0.07031, 0.882, 0.07031, 0.882, 0.08639, 0.882, 0.07031, 0.882, 0.08639, 0.882, 0.08639, 0.882, 0.07031, 0.882, 0.05423, 0.882, 0.03925, 0.882, 0.03925, 0.882, 0.05423, 0.882, 0.04065, 0.04043, 0.1752, 0.04043, 0.1752, 0.04043, 0.04065, 0.04043, 0.03925, 0.882, 0.05423, 0.882, 0.05423, 0.882, 0.03925, 0.882, 0.6681, 0.04043, 0.8248, 0.04043, 0.8248, 0.04043, 0.6681, 0.04043, 0.8248, 0.04043, 0.9594, 0.04043, 0.9594, 0.04043, 0.8248, 0.04043, 0.03925, 0.882, 0.05423, 0.882, 0.05423, 0.882, 0.03925, 0.882, 0.05423, 0.882, 0.07031, 0.882, 0.07031, 0.882, 0.05423, 0.882, 0.07031, 0.882, 0.05423, 0.882, 0.05423, 0.882, 0.07031, 0.882, 0.03925, 0.882, 0.02638, 0.882, 0.02638, 0.882, 0.03925, 0.882, 0.02718, 0.9665, 0.02494, 0.9674, 0.02443, 0.9656, 0.02683, 0.9653, 0.02683, 0.9653, 0.02443, 0.9656, 0.02443, 0.9636, 0.02682, 0.964, 0.02869, 0.9651, 0.02683, 0.9653, 0.02682, 0.964, 0.02869, 0.9643, 0.03026, 0.9649, 0.02869, 0.9651, 0.02869, 0.9643, 0.03026, 0.9645, 0.02682, 0.964, 0.02443, 0.9636, 0.02493, 0.9618, 0.02715, 0.9627, 0.02869, 0.9643, 0.02682, 0.964, 0.02715, 0.9627, 0.0289, 0.9635, 0.03026, 0.9645, 0.02869, 0.9643, 0.0289, 0.9635, 0.03037, 0.9642, 0.02715, 0.9627, 0.02493, 0.9618, 0.02588, 0.96, 0.02785, 0.9616, 0.0289, 0.9635, 0.02715, 0.9627, 0.02785, 0.9616, 0.02931, 0.9628, 0.02785, 0.9616, 0.02588, 0.96, 0.02733, 0.9586, 0.02882, 0.9607, 0.02931, 0.9628, 0.02785, 0.9616, 0.02882, 0.9607, 0.0299, 0.9622, 0.0299, 0.9622, 0.02882, 0.9607, 0.03, 0.96, 0.03061, 0.9619, 0.03082, 0.9635, 0.0299, 0.9622, 0.03061, 0.9619, 0.03115, 0.9633, 0.02882, 0.9607, 0.02733, 0.9586, 0.02918, 0.9577, 0.03, 0.96, 0.03061, 0.9619, 0.03, 0.96, 0.03131, 0.9598, 0.03142, 0.9617, 0.03115, 0.9633, 0.03061, 0.9619, 0.03142, 0.9617, 0.03154, 0.9633, 0.03, 0.96, 0.02918, 0.9577, 0.03117, 0.9573, 0.03131, 0.9598, 0.03131, 0.9598, 0.03117, 0.9573, 0.0332, 0.9574, 0.03264, 0.9599, 0.03142, 0.9617, 0.03131, 0.9598, 0.03264, 0.9599, 0.03223, 0.9617, 0.03154, 0.9633, 0.03142, 0.9617, 0.03223, 0.9617, 0.03193, 0.9633, 0.03264, 0.9599, 0.0332, 0.9574, 0.03508, 0.9582, 0.03387, 0.9603, 0.03223, 0.9617, 0.03264, 0.9599, 0.03387, 0.9603, 0.033, 0.962, 0.03193, 0.9633, 0.03223, 0.9617, 0.033, 0.962, 0.03229, 0.9634, 0.03082, 0.9635, 0.03115, 0.9633, 0.03146, 0.9642, 0.03131, 0.9642, 0.03115, 0.9633, 0.03154, 0.9633, 0.03163, 0.9641, 0.03146, 0.9642, 0.03154, 0.9633, 0.03193, 0.9633, 0.0318, 0.9641, 0.03163, 0.9641, 0.03193, 0.9633, 0.03229, 0.9634, 0.03196, 0.9642, 0.0318, 0.9641, 0.03229, 0.9634, 0.03261, 0.9637, 0.0321, 0.9643, 0.03196, 0.9642, 0.03261, 0.9637, 0.03285, 0.9639, 0.03221, 0.9644, 0.0321, 0.9643, 0.03285, 0.9639, 0.03302, 0.9643, 0.0323, 0.9646, 0.03221, 0.9644, 0.03302, 0.9643, 0.03309, 0.9647, 0.03233, 0.9647, 0.0323, 0.9646, 0.03309, 0.9647, 0.03306, 0.965, 0.03233, 0.9649, 0.03233, 0.9647, 0.03306, 0.965, 0.03294, 0.9654, 0.0323, 0.9651, 0.03233, 0.9649, 0.03294, 0.9654, 0.03274, 0.9657, 0.0322, 0.9652, 0.0323, 0.9651, 0.03274, 0.9657, 0.03246, 0.9659, 0.03206, 0.9653, 0.0322, 0.9652, 0.03246, 0.9659, 0.03213, 0.966, 0.03191, 0.9654, 0.03206, 0.9653, 0.03213, 0.966, 0.03178, 0.9661, 0.03174, 0.9654, 0.03191, 0.9654, 0.03178, 0.9661, 0.03143, 0.9661, 0.03156, 0.9654, 0.03174, 0.9654, 0.03143, 0.9661, 0.03108, 0.966, 0.0314, 0.9654, 0.03156, 0.9654, 0.03108, 0.966, 0.03077, 0.9658, 0.03126, 0.9653, 0.0314, 0.9654, 0.03077, 0.9658, 0.03052, 0.9656, 0.03116, 0.9652, 0.03126, 0.9653, 0.03052, 0.9656, 0.03035, 0.9653, 0.03109, 0.965, 0.03116, 0.9652, 0.03035, 0.9653, 0.03026, 0.9649, 0.03103, 0.9649, 0.03109, 0.965, 0.03026, 0.9649, 0.03026, 0.9645, 0.03102, 0.9647, 0.03103, 0.9649, 0.03026, 0.9645, 0.03037, 0.9642, 0.03108, 0.9645, 0.03102, 0.9647, 0.03131, 0.9642, 0.03155, 0.9646, 0.03151, 0.9647, 0.03148, 0.9647, 0.03108, 0.9645, 0.03131, 0.9642, 0.03108, 0.9645, 0.03037, 0.9642, 0.03082, 0.9635, 0.03082, 0.9635, 0.03037, 0.9642, 0.0289, 0.9635, 0.02931, 0.9628, 0.0299, 0.9622, 0.1014, 0.882, 0.08639, 0.882, 0.08639, 0.882, 0.1014, 0.882, 0.1142, 0.882, 0.1014, 0.882, 0.1014, 0.882, 0.1142, 0.882, 0.8248, 0.04043, 0.9594, 0.04043, 0.9594, 0.04043, 0.8248, 0.04043, 0.6681, 0.04043, 0.8248, 0.04043, 0.8248, 0.04043, 0.6681, 0.04043, 0.6681, 0.04043, 0.5, 0.04043, 0.5, 0.04043, 0.6681, 0.04043, 0.5, 0.04043, 0.3319, 0.04043, 0.3319, 0.04043, 0.5, 0.04043, 0.1752, 0.04043, 0.3319, 0.04043, 0.3319, 0.04043, 0.1752, 0.04043, 0.04065, 0.04043, 0.1752, 0.04043, 0.1752, 0.04043, 0.04065, 0.04043, 0.1014, 0.882, 0.1142, 0.882, 0.1142, 0.882, 0.1014, 0.882, 0.08639, 0.882, 0.1014, 0.882, 0.1014, 0.882, 0.08639, 0.882, 0.08639, 0.882, 0.07031, 0.882, 0.07031, 0.882, 0.08639, 0.882, 0.05423, 0.882, 0.07031, 0.882, 0.07031, 0.882, 0.05423, 0.882, 0.03925, 0.882, 0.05423, 0.882, 0.05423, 0.882, 0.03925, 0.882, 0.02638, 0.882, 0.03925, 0.882, 0.03925, 0.882, 0.02638, 0.882, 0.03925, 0.882, 0.02638, 0.882, 0.02638, 0.882, 0.03925, 0.882, 0.03925, 0.882, 0.05423, 0.882, 0.05423, 0.882, 0.03925, 0.882, 0.05423, 0.882, 0.07031, 0.882, 0.07031, 0.882, 0.05423, 0.882, 0.08639, 0.882, 0.07031, 0.882, 0.07031, 0.882, 0.08639, 0.882, 0.1014, 0.882, 0.08639, 0.882, 0.08639, 0.882, 0.1014, 0.882, 0.1142, 0.882, 0.1014, 0.882, 0.1014, 0.882, 0.1142, 0.882, 0.03925, 0.882, 0.02638, 0.882, 0.02638, 0.882, 0.03925, 0.882, 0.03925, 0.882, 0.05423, 0.882, 0.05423, 0.882, 0.03925, 0.882, 0.05423, 0.882, 0.07031, 0.882, 0.07031, 0.882, 0.05423, 0.882, 0.08639, 0.882, 0.07031, 0.882, 0.07031, 0.882, 0.08639, 0.882, 0.08639, 0.882, 0.1014, 0.882, 0.1014, 0.882, 0.08639, 0.882, 0.1014, 0.9707, 0.08639, 0.9707, 0.08639, 0.9707, 0.1014, 0.9707, 0.1142, 0.9707, 0.1014, 0.9707, 0.1014, 0.9707, 0.1142, 0.9707, 0.9594, 0.9674, 0.8248, 0.9674, 0.8248, 0.9674, 0.9594, 0.9674, 0.6681, 0.9674, 0.8248, 0.9674, 0.8248, 0.9674, 0.6681, 0.9674, 0.5, 0.9674, 0.6681, 0.9674, 0.6681, 0.9674, 0.5, 0.9674, 0.3319, 0.9674, 0.5, 0.9674, 0.5, 0.9674, 0.3319, 0.9674, 0.1752, 0.9674, 0.3319, 0.9674, 0.3319, 0.9674, 0.1752, 0.9674, 0.1752, 0.9674, 0.04065, 0.9674, 0.04065, 0.9674, 0.1752, 0.9674, 0.1142, 0.9707, 0.1014, 0.9707, 0.1014, 0.9707, 0.1142, 0.9707, 0.08639, 0.9707, 0.1014, 0.9707, 0.1014, 0.9707, 0.08639, 0.9707, 0.07031, 0.9707, 0.08639, 0.9707, 0.08639, 0.9707, 0.07031, 0.9707, 0.05423, 0.9707, 0.07031, 0.9707, 0.07031, 0.9707, 0.05423, 0.9707, 0.03925, 0.9707, 0.05423, 0.9707, 0.05423, 0.9707, 0.03925, 0.9707, 0.03925, 0.9707, 0.02638, 0.9707, 0.02638, 0.9707, 0.03925, 0.9707, 0.02638, 0.9707, 0.03925, 0.9707, 0.03925, 0.9707, 0.02638, 0.9707, 0.05423, 0.9707, 0.03925, 0.9707, 0.03925, 0.9707, 0.05423, 0.9707, 0.07031, 0.9707, 0.05423, 0.9707, 0.05423, 0.9707, 0.07031, 0.9707, 0.08639, 0.9707, 0.07031, 0.9707, 0.07031, 0.9707, 0.08639, 0.9707, 0.1014, 0.9707, 0.08639, 0.9707, 0.08639, 0.9707, 0.1014, 0.9707, 0.1014, 0.9707, 0.1142, 0.9707, 0.1142, 0.9707, 0.1014, 0.9707, 0.03925, 0.9707, 0.02638, 0.9707, 0.02638, 0.9707, 0.03925, 0.9707, 0.05423, 0.9707, 0.03925, 0.9707, 0.03925, 0.9707, 0.05423, 0.9707, 0.07031, 0.9707, 0.05423, 0.9707, 0.05423, 0.9707, 0.07031, 0.9707, 0.08639, 0.9707, 0.07031, 0.9707, 0.07031, 0.9707, 0.08639, 0.9707, 0.1014, 0.9707, 0.08639, 0.9707, 0.08639, 0.9707, 0.1014, 0.9707, 0.1014, 0.9707, 0.1142, 0.9707, 0.1142, 0.9707, 0.1014, 0.9707, 0.1014, 0.9707, 0.08639, 0.9707, 0.08639, 0.9707, 0.1014, 0.9707, 0.08639, 0.9707, 0.07031, 0.9707, 0.07031, 0.9707, 0.08639, 0.9707, 0.07031, 0.9707, 0.05423, 0.9707, 0.05423, 0.9707, 0.07031, 0.9707, 0.05423, 0.9707, 0.03925, 0.9707, 0.03925, 0.9707, 0.05423, 0.9707, 0.02638, 0.9707, 0.03925, 0.9707, 0.03925, 0.9707, 0.02638, 0.9707, 0.03925, 0.9707, 0.02638, 0.9707, 0.02638, 0.9707, 0.03925, 0.9707, 0.03925, 0.9707, 0.05423, 0.9707, 0.05423, 0.9707, 0.03925, 0.9707, 0.05423, 0.9707, 0.07031, 0.9707, 0.07031, 0.9707, 0.05423, 0.9707, 0.07031, 0.9707, 0.08639, 0.9707, 0.08639, 0.9707, 0.07031, 0.9707, 0.08639, 0.9707, 0.1014, 0.9707, 0.1014, 0.9707, 0.08639, 0.9707, 0.1142, 0.9707, 0.1014, 0.9707, 0.1014, 0.9707, 0.1142, 0.9707, 0.1752, 0.9674, 0.04065, 0.9674, 0.04065, 0.9674, 0.1752, 0.9674, 0.1752, 0.9674, 0.3319, 0.9674, 0.3319, 0.9674, 0.1752, 0.9674, 0.3319, 0.9674, 0.5, 0.9674, 0.5, 0.9674, 0.3319, 0.9674, 0.5, 0.9674, 0.6681, 0.9674, 0.6681, 0.9674, 0.5, 0.9674, 0.6681, 0.9674, 0.8248, 0.9674, 0.8248, 0.9674, 0.6681, 0.9674, 0.9594, 0.9674, 0.8248, 0.9674, 0.8248, 0.9674, 0.9594, 0.9674, 0.1142, 0.9707, 0.1014, 0.9707, 0.1014, 0.9707, 0.1142, 0.9707, 0.1014, 0.9707, 0.08639, 0.9707, 0.08639, 0.9707, 0.1014, 0.9707, 0.03925, 0.9707, 0.02638, 0.9707, 0.02638, 0.9707, 0.03925, 0.9707, 0.05423, 0.9707, 0.03925, 0.9707, 0.03925, 0.9707, 0.05423, 0.9707, 0.07031, 0.9707, 0.05423, 0.9707, 0.05423, 0.9707, 0.07031, 0.9707, 0.08639, 0.9707, 0.07031, 0.9707, 0.07031, 0.9707, 0.08639, 0.9707, 0.08639, 0.9707, 0.07031, 0.9707, 0.07031, 0.9707, 0.08639, 0.9707, 0.08639, 0.882, 0.07031, 0.882, 0.07031, 0.882, 0.08639, 0.882, 0.05423, 0.882, 0.07031, 0.882, 0.07031, 0.882, 0.05423, 0.882, 0.03925, 0.882, 0.05423, 0.882, 0.05423, 0.882, 0.03925, 0.882, 0.03925, 0.882, 0.02638, 0.882, 0.02638, 0.882, 0.03925, 0.882, 0.1142, 0.882, 0.1014, 0.882, 0.1014, 0.882, 0.1142, 0.882, 0.1014, 0.882, 0.08639, 0.882, 0.08639, 0.882, 0.1014, 0.882, 0.08639, 0.882, 0.07031, 0.882, 0.07031, 0.882, 0.08639, 0.882, 0.05423, 0.882, 0.07031, 0.882, 0.07031, 0.882, 0.05423, 0.882, 0.03925, 0.882, 0.05423, 0.882, 0.05423, 0.882, 0.03925, 0.882, 0.03925, 0.882, 0.02638, 0.882, 0.02638, 0.882, 0.03925, 0.882, 0.02638, 0.882, 0.03925, 0.882, 0.03925, 0.882, 0.02638, 0.882, 0.03925, 0.882, 0.05423, 0.882, 0.05423, 0.882, 0.03925, 0.882, 0.05423, 0.882, 0.07031, 0.882, 0.07031, 0.882, 0.05423, 0.882, 0.08639, 0.882, 0.07031, 0.882, 0.07031, 0.882, 0.08639, 0.882, 0.08639, 0.882, 0.1014, 0.882, 0.1014, 0.882, 0.08639, 0.882, 0.1014, 0.882, 0.1142, 0.882, 0.1142, 0.882, 0.1014, 0.882, 0.04065, 0.04043, 0.1752, 0.04043, 0.1752, 0.04043, 0.04065, 0.04043, 0.1752, 0.04043, 0.3319, 0.04043, 0.3319, 0.04043, 0.1752, 0.04043, 0.5, 0.04043, 0.3319, 0.04043, 0.3319, 0.04043, 0.5, 0.04043, 0.6681, 0.04043, 0.5, 0.04043, 0.5, 0.04043, 0.6681, 0.04043, 0.6681, 0.04043, 0.8248, 0.04043, 0.8248, 0.04043, 0.6681, 0.04043, 0.8248, 0.04043, 0.9594, 0.04043, 0.9594, 0.04043, 0.8248, 0.04043, 0.1142, 0.882, 0.1014, 0.882, 0.1014, 0.882, 0.1142, 0.882, 0.1014, 0.882, 0.08639, 0.882, 0.08639, 0.882, 0.1014, 0.882, 0.07031, 0.882, 0.08639, 0.882, 0.08639, 0.882, 0.07031, 0.882])
me_sphere.materials.append(mat_face)
me_sphere.materials.append(None)
me_sphere.update()

# ---- objects
ob_sphere = bpy.data.objects.new('Sphere', me_sphere)

# ---- transforms, parenting, visibility, modifiers, constraints
ob_sphere.location = (0.0, 0.0, 0.0)

# ---- collection membership
col_collection.objects.link(ob_sphere)

# ---- scene / render settings (as saved in the file)
scene.frame_start = 1; scene.frame_end = 250; scene.frame_set(1)
scene.render.engine = 'BLENDER_EEVEE_NEXT'
scene.cycles.sampling_pattern = 'TABULATED_SOBOL'
bpy.context.view_layer.update()

# ---- added for rendering (the .blend has no active camera and no usable light): camera, sun
cam_auto = bpy.data.cameras.new('AutoCamera')
cam_auto.lens = 50.0
cam_auto.sensor_width = 36.0
cam_auto.clip_end = 1000.0
ob_auto_camera = bpy.data.objects.new('AutoCamera', cam_auto)
scene.collection.objects.link(ob_auto_camera)
ob_auto_camera.location = (0.817377, -0.980853, 0.75706)
ob_auto_camera.rotation_euler = (1.09748, -7.21219e-08, 0.694738)
scene.camera = ob_auto_camera
light_auto_sun = bpy.data.lights.new('AutoSun', 'SUN')
light_auto_sun.energy = 3.0
light_auto_sun.angle = 0.0523599
ob_auto_sun = bpy.data.objects.new('AutoSun', light_auto_sun)
scene.collection.objects.link(ob_auto_sun)
ob_auto_sun.rotation_euler = (0.872665, 0.174533, 0.523599)
bpy.context.view_layer.update()
